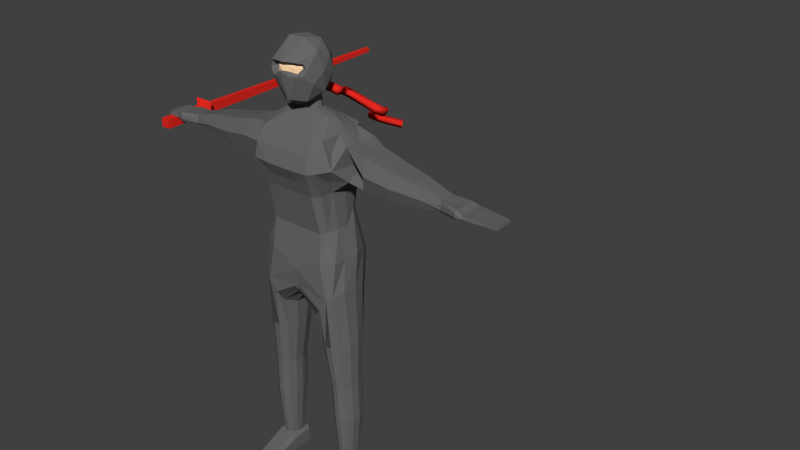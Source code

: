 # Source: Ninja.blend  (saved by Blender 2.73.0; exported with 4.5.12 LTS)
import bpy
from mathutils import Matrix  # noqa: F401  (used for matrix-valued properties, if any)

bpy.ops.wm.read_factory_settings(use_empty=True)
scene = bpy.context.scene
scene.name = 'Scene'

# ---- collections
col_collection_1 = bpy.data.collections.new('Collection 1'); scene.collection.children.link(col_collection_1)

# ---- materials (node trees are filled in below, after node groups)
mat_black = bpy.data.materials.new('Black')
mat_black.alpha_threshold = 0.0
mat_black.use_transparent_shadow = False
mat_black.diffuse_color = (0.1376, 0.1376, 0.1376, 1.0)
mat_black.roughness = 0.5
mat_skin = bpy.data.materials.new('Skin')
mat_skin.alpha_threshold = 0.0
mat_skin.use_transparent_shadow = False
mat_skin.diffuse_color = (1.0, 0.6829, 0.4074, 1.0)
mat_skin.roughness = 0.5
mat_tier = bpy.data.materials.new('Tier')
mat_tier.alpha_threshold = 0.0
mat_tier.use_transparent_shadow = False
mat_tier.diffuse_color = (0.8, 0.02366, 0.01574, 1.0)
mat_tier.roughness = 0.5

# ---- material node trees

# ---- world
world_world = bpy.data.worlds.new('World'); scene.world = world_world
world_world.color = (0.05088, 0.05088, 0.05088)
world_world.use_sun_shadow = False
world_world.sun_shadow_jitter_overblur = 0.0
world_world.cycles.sampling_method = 'MANUAL'
world_world.cycles.sample_map_resolution = 256

# ---- meshes
me_cylinder_001 = bpy.data.meshes.new('Cylinder.001')
me_cylinder_001.from_pydata([(-0.6585, 2.623, 4.334), (-0.6675, 2.656, 4.389), (-0.6602, 2.67, 4.452), (-0.6512, 2.637, 4.397), (0.005294, 0.06365, 5.791), (-0.02198, 0.05775, 5.85), (-0.0273, 0.06573, 5.914), (-2.021e-05, 0.07164, 5.856), (0.005294, 0.06365, 5.791), (-0.02198, 0.05775, 5.85), (-0.0273, 0.06573, 5.914), (-2.021e-05, 0.07164, 5.856), (-0.07399, 0.2471, 5.761), (-0.1052, 0.255, 5.818), (-0.111, 0.2646, 5.882), (-0.07976, 0.2567, 5.825), (-0.04904, 0.3149, 5.752), (-0.0685, 0.3476, 5.805), (-0.07204, 0.3619, 5.868), (-0.05258, 0.3292, 5.815), (0.02872, 0.3234, 5.75), (0.03013, 0.3639, 5.8), (0.03319, 0.3806, 5.863), (0.03178, 0.3401, 5.812), (0.1134, 0.3169, 5.743), (0.1193, 0.3579, 5.793), (0.1325, 0.3758, 5.855), (0.1265, 0.3348, 5.804), (0.1535, 0.3331, 5.725), (0.1545, 0.3702, 5.778), (0.1802, 0.3978, 5.831), (0.1793, 0.3606, 5.778), (0.1098, 0.4251, 5.676), (0.1117, 0.4547, 5.733), (0.1361, 0.493, 5.78), (0.1341, 0.4634, 5.722), (-0.08074, 0.6476, 5.58), (-0.07775, 0.6757, 5.639), (-0.0541, 0.7149, 5.685), (-0.05709, 0.6869, 5.626), (-0.2461, 0.868, 5.481), (-0.2453, 0.9004, 5.538), (-0.219, 0.9343, 5.587), (-0.2198, 0.9018, 5.53), (-0.2199, 0.9606, 5.417), (-0.2156, 1.002, 5.467), (-0.1934, 1.025, 5.524), (-0.1977, 0.9837, 5.474), (-0.07654, 0.9696, 5.378), (-0.06526, 1.013, 5.425), (-0.05156, 1.034, 5.485), (-0.06284, 0.9902, 5.438), (0.1019, 0.9529, 5.347), (0.1126, 0.9965, 5.394), (0.1263, 1.017, 5.454), (0.1155, 0.9736, 5.407), (0.2437, 0.965, 5.308), (0.2472, 1.006, 5.358), (0.2678, 1.029, 5.415), (0.2643, 0.9876, 5.365), (0.2829, 1.056, 5.245), (0.2819, 1.089, 5.301), (0.3068, 1.12, 5.352), (0.3079, 1.088, 5.296), (0.1501, 1.286, 5.138), (0.1508, 1.314, 5.197), (0.1729, 1.353, 5.244), (0.1723, 1.325, 5.185), (-0.1148, 1.561, 5.008), (-0.1157, 1.59, 5.066), (-0.0981, 1.634, 5.11), (-0.09727, 1.604, 5.053), (-0.3957, 1.767, 4.885), (-0.3993, 1.799, 4.941), (-0.3862, 1.846, 4.984), (-0.3826, 1.815, 4.927), (-0.655, 1.93, 4.767), (-0.6609, 1.963, 4.823), (-0.6497, 2.012, 4.865), (-0.6438, 1.978, 4.809), (-0.8543, 2.073, 4.654), (-0.8618, 2.107, 4.708), (-0.8482, 2.154, 4.752), (-0.8408, 2.119, 4.697), (-0.9524, 2.223, 4.542), (-0.9601, 2.258, 4.596), (-0.9415, 2.295, 4.646), (-0.9338, 2.26, 4.592), (-0.8993, 2.402, 4.433), (-0.9072, 2.437, 4.488), (-0.8921, 2.459, 4.547), (-0.8842, 2.424, 4.492), (-0.6585, 2.623, 4.334), (-0.6675, 2.656, 4.389), (-0.6602, 2.67, 4.452), (-0.6512, 2.637, 4.397), (0.4549, -0.7021, 0.002073), (0.4549, -0.7635, 0.06457), (0.3923, -0.701, 0.06464), (0.3923, -0.1885, 0.06568), (0.3923, -0.06333, 0.06448), (0.4549, -0.0645, 0.001926), (0.4549, -0.1896, 0.003107), (0.655, -0.0645, 0.001926), (0.7176, -0.06333, 0.06448), (0.7176, -0.1885, 0.06568), (0.655, -0.1896, 0.003107), (0.7176, -0.701, 0.06464), (0.655, -0.7635, 0.06457), (0.655, -0.7021, 0.002073), (0.3923, -0.7008, 0.07463), (0.4549, -0.7008, 0.1382), (0.3923, -0.185, 0.2533), (0.4275, -0.1826, 0.3173), (-0.3078, 0.5414, 3.508), (0.3923, -0.0596, 0.2646), (0.7176, -0.0596, 0.2646), (0.6684, -0.02196, 0.3144), (0.7176, -0.185, 0.2533), (0.7176, -0.7008, 0.07463), (0.655, -0.7008, 0.1382), (0.4549, 0.1136, -0.001623), (0.3923, 0.1148, 0.06094), (0.4549, 0.1773, 0.05969), (0.655, 0.1773, 0.05969), (0.7176, 0.1148, 0.06094), (0.655, 0.1136, -0.001623), (0.4549, 0.1811, 0.2598), (0.3923, 0.1185, 0.261), (0.655, 0.1811, 0.2598), (0.7176, 0.1185, 0.261), (-0.5287, -0.1826, 0.3173), (-0.3969, 0.1185, 0.261), (-0.4595, 0.1811, 0.2598), (-0.7222, 0.1185, 0.261), (-0.6596, 0.1811, 0.2598), (-0.4595, 0.1136, -0.001623), (-0.3969, 0.1148, 0.06094), (-0.4595, 0.1773, 0.05969), (-0.6596, 0.1773, 0.05969), (-0.7222, 0.1148, 0.06094), (-0.6596, 0.1136, -0.001623), (-0.4595, -0.7635, 0.06457), (-0.4595, -0.7008, 0.1382), (-0.3969, -0.7008, 0.07463), (-0.3969, -0.185, 0.2533), (-0.3969, -0.0596, 0.2646), (-0.7222, -0.0596, 0.2646), (-0.7222, -0.185, 0.2533), (-0.6596, -0.7008, 0.1382), (-0.6596, -0.7635, 0.06457), (-0.7222, -0.7008, 0.07463), (-0.4595, -0.7021, 0.002073), (-2.58, -0.2614, 4.858), (-2.721, -0.2614, 4.858), (-2.721, -0.2614, 4.723), (-2.58, -0.2614, 4.723), (-2.58, 0.4128, 4.858), (-2.721, 0.4128, 4.858), (-2.721, 0.4128, 4.723), (-2.58, 0.4128, 4.723), (-2.496, 0.4749, 4.943), (-2.805, 0.4749, 4.943), (-2.805, 0.4749, 4.639), (-2.496, 0.4749, 4.639), (-2.65, 0.4749, 4.943), (-2.805, 0.4749, 4.791), (-2.65, 0.4749, 4.639), (-2.496, 0.4749, 4.791), (-2.727, 0.4749, 4.943), (-2.805, 0.4749, 4.715), (-2.573, 0.4749, 4.639), (-2.496, 0.4749, 4.867), (-2.573, 0.4749, 4.943), (-2.805, 0.4749, 4.867), (-2.727, 0.4749, 4.639), (-2.496, 0.4749, 4.715), (-2.65, 0.4749, 4.867), (-2.65, 0.4749, 4.715), (-2.619, 0.4749, 4.791), (-2.685, 0.4749, 4.791), (-2.685, 0.4749, 4.715), (-2.619, 0.4749, 4.715), (-2.619, 0.4749, 4.867), (-2.685, 0.4749, 4.867), (-2.65, 4.115, 4.791), (-2.65, 4.115, 4.825), (-2.65, 4.115, 4.756), (-2.615, 4.115, 4.791), (-2.685, 4.115, 4.791), (-2.685, 4.115, 4.756), (-2.615, 4.115, 4.756), (-2.615, 4.115, 4.825), (-2.685, 4.115, 4.825), (0.003671, -0.1914, 5.707), (0.293, -0.2031, 6.042), (-0.00316, -0.4814, 6.225), (-0.3023, -0.2749, 5.976), (-0.1911, 0.1311, 5.883), (0.1769, 0.1755, 5.895), (0.1658, -0.3748, 6.331), (-0.2021, -0.4192, 6.326), (-0.3183, 0.04046, 6.331), (-0.02213, 0.3188, 6.28), (0.2771, 0.1123, 6.35), (-0.02896, 0.02881, 6.597), (0.00252, -0.3812, 5.826), (0.1766, -0.2176, 5.796), (0.1726, -0.3881, 6.154), (0.2784, -0.001939, 5.907), (0.1083, 0.004906, 5.737), (-0.1733, -0.2598, 5.785), (-0.1774, -0.4303, 6.129), (-0.1079, -0.02118, 5.73), (-0.2878, -0.07023, 5.888), (-0.006145, 0.1945, 5.84), (0.31, -0.0391, 6.175), (0.269, 0.1834, 6.115), (0.09782, -0.3528, 6.259), (0.2542, -0.2843, 6.218), (-0.2555, -0.3865, 6.211), (-0.1185, -0.3789, 6.252), (-0.2972, 0.1151, 6.097), (-0.3353, -0.1235, 6.152), (0.09317, 0.2677, 6.074), (-0.1231, 0.2416, 6.067), (0.2625, -0.09239, 6.438), (-0.01915, -0.4382, 6.332), (-0.3037, -0.1607, 6.419), (-0.1979, 0.2254, 6.33), (0.1521, 0.2677, 6.342), (0.08265, -0.1414, 6.596), (0.148, 0.0972, 6.541), (-0.1336, -0.1675, 6.589), (-0.2019, 0.05499, 6.53), (-0.02781, 0.2186, 6.5), (0.08471, -0.4347, 6.157), (0.04733, -0.3728, 6.199), (0.2188, -0.2857, 6.304), (-0.1603, -0.3142, 6.296), (-0.1106, -0.4287, 6.33), (-0.09026, -0.4559, 6.151), (0.1318, -0.279, 6.306), (-0.2359, -0.3776, 6.303), (-0.06081, -0.3859, 6.195), (0.07333, -0.4065, 6.336), (-0.0688, -0.3237, 6.323), (-0.01032, -0.3658, 6.256), (0.03934, -0.3107, 6.327), (-0.2064, -0.3182, 6.232), (-0.2358, -0.3882, 6.144), (-0.1479, -0.3603, 6.165), (0.1849, -0.271, 6.244), (0.1352, -0.3261, 6.174), (0.2222, -0.3329, 6.159), (-0.4458, 0.1472, 0.3162), (0.5338, 0.07734, 4.067), (0.5001, 0.2353, 4.248), (0.5224, -0.09038, 4.064), (0.429, 0.3473, 4.226), (0.3684, 0.3878, 4.176), (0.4684, -0.2294, 4.047), (0.4061, -0.3079, 4.045), (0.5079, 0.08464, 4.607), (0.4601, 0.2955, 4.606), (0.4917, -0.1393, 4.606), (0.4123, 0.4451, 4.603), (0.3263, 0.4991, 4.597), (0.4683, -0.3249, 4.604), (0.3799, -0.4297, 4.604), (0.4544, -0.5732, 4.988), (0.5306, -0.5181, 4.998), (0.3902, 0.5095, 4.991), (0.506, 0.4328, 4.997), (0.6547, -0.3214, 5.006), (0.6268, 0.4148, 4.999), (0.4243, -0.4297, 5.398), (0.5127, -0.3249, 5.398), (0.3707, 0.4991, 5.391), (0.4513, 0.4373, 5.397), (0.5361, -0.1393, 5.4), (0.4874, 0.3639, 5.385), (0.5524, 0.08464, 5.401), (0.2061, -0.1401, 5.576), (0.2945, -0.09783, 5.576), (0.1525, 0.2344, 5.569), (0.2385, 0.2126, 5.574), (0.3712, -0.023, 5.578), (0.3396, 0.1523, 5.577), (0.3875, 0.06727, 5.578), (0.07958, -0.07205, 5.633), (0.03302, 0.1862, 5.632), (0.1434, -0.009795, 5.634), (0.1171, 0.136, 5.634), (0.1569, 0.0653, 5.635), (0.07463, -0.03247, 5.831), (0.04252, 0.1457, 5.83), (0.1186, 0.01047, 5.832), (0.1005, 0.1111, 5.832), (0.128, 0.06227, 5.832), (0.4998, -0.02731, 4.607), (0.484, 0.1901, 4.606), (0.6999, 0.03252, 4.804), (0.5486, -0.2224, 4.803), (0.7289, 0.2833, 4.994), (0.6882, 0.3382, 4.802), (0.5442, -0.02731, 5.401), (0.5284, 0.1901, 5.4), (0.7171, 0.03252, 5.283), (0.7758, 0.3765, 5.297), (0.5708, -0.2224, 5.2), (0.7072, -0.09493, 5.283), (0.6981, 0.1526, 5.282), (0.7322, -0.09493, 4.803), (0.681, 0.1526, 4.803), (2.451, 0.2402, 4.842), (2.45, 0.02977, 4.82), (2.447, 0.02977, 4.953), (2.449, 0.2329, 4.952), (2.449, 0.1498, 4.819), (1.016, 0.1606, 5.235), (1.407, 0.1515, 5.148), (1.799, 0.136, 5.081), (2.167, 0.1882, 4.977), (1.784, 0.2309, 5.081), (1.388, 0.2715, 5.148), (0.9947, 0.2962, 5.235), (2.17, -0.05801, 4.856), (1.835, -0.1132, 4.923), (1.453, -0.1636, 4.949), (1.067, -0.1952, 5.01), (2.168, -0.03406, 4.817), (1.788, -0.05975, 4.767), (1.394, -0.09603, 4.752), (1.001, -0.1189, 4.787), (2.169, 0.04303, 4.817), (1.796, 0.04106, 4.768), (1.404, 0.03142, 4.752), (1.012, 0.02505, 4.788), (0.9696, 0.2962, 4.786), (1.366, 0.2715, 4.751), (1.766, 0.2309, 4.767), (2.163, 0.1882, 4.817), (2.166, 0.1156, 4.817), (1.781, 0.136, 4.767), (1.385, 0.1515, 4.751), (0.9909, 0.1606, 4.787), (1.037, 0.02505, 5.236), (1.426, 0.03142, 5.149), (1.814, 0.04106, 5.082), (2.173, 0.04303, 4.978), (1.026, -0.1189, 5.236), (1.416, -0.09603, 5.149), (1.806, -0.05975, 5.081), (2.171, -0.03406, 4.978), (2.174, 0.1744, 4.856), (1.822, 0.2128, 4.922), (1.436, 0.2486, 4.948), (1.049, 0.3242, 5.009), (0.1899, -0.4297, 4.604), (0.4228, -0.4984, 4.795), (0.2329, -0.5943, 4.987), (0.2122, -0.4297, 5.398), (0.4451, -0.5272, 5.214), (0.2225, -0.527, 5.214), (0.2114, -0.4985, 4.795), (3.009, 0.212, 4.858), (3.013, 0.0041, 4.858), (3.011, -0.06897, 4.858), (3.011, 0.1085, 4.858), (3.007, 0.01319, 4.908), (3.001, 0.1931, 4.908), (3.005, -0.06996, 4.908), (3.004, 0.1072, 4.908), (2.45, -0.1116, 4.829), (2.445, -0.09507, 4.966), (2.449, -0.1349, 4.879), (2.174, -0.05451, 4.917), (2.447, -0.1331, 4.921), (2.851, 0.2123, 4.909), (2.696, 0.2315, 4.914), (2.539, 0.2507, 4.913), (2.535, 0.01729, 4.862), (2.692, 0.01289, 4.854), (2.85, 0.008497, 4.857), (2.538, -0.101, 4.864), (2.695, -0.0903, 4.856), (2.851, -0.07964, 4.858), (2.534, 0.1395, 4.862), (2.691, 0.1292, 4.854), (2.85, 0.1189, 4.857), (2.541, 0.01956, 4.913), (2.698, 0.01744, 4.914), (2.852, 0.01531, 4.91), (2.54, -0.09075, 4.913), (2.698, -0.08382, 4.914), (2.852, -0.07689, 4.91), (2.85, 0.2282, 4.86), (2.692, 0.2445, 4.858), (2.535, 0.2608, 4.866), (2.533, 0.1394, 4.915), (2.689, 0.1286, 4.916), (2.849, 0.1179, 4.911), (2.448, 0.1459, 4.952), (2.17, 0.1154, 4.978), (2.538, -0.09007, 4.89), (2.538, -0.09669, 4.876), (-0.6416, -0.151, 0.353), (-0.47, -0.151, 0.353), (-0.439, -0.07838, 0.353), (3.01, 0.008643, 4.883), (3.012, 0.05633, 4.858), (3.007, 0.1079, 4.883), (3.005, 0.06024, 4.908), (3.009, 0.05825, 4.883), (2.537, 0.07809, 4.914), (2.693, 0.07361, 4.915), (2.851, 0.06647, 4.91), (2.447, 0.08283, 4.953), (2.535, 0.07854, 4.862), (2.691, 0.07049, 4.854), (2.85, 0.06406, 4.857), (2.541, -0.03154, 4.913), (3.006, -0.0301, 4.908), (2.852, -0.02985, 4.91), (2.698, -0.03105, 4.914), (2.692, 0.1739, 4.915), (3.002, 0.1548, 4.908), (2.535, 0.1835, 4.914), (2.85, 0.1653, 4.91), (3.01, 0.159, 4.858), (3.012, -0.03083, 4.858), (2.85, 0.165, 4.858), (2.691, 0.1734, 4.856), (2.535, 0.1892, 4.864), (2.693, -0.03106, 4.855), (2.851, -0.03415, 4.858), (2.536, -0.03795, 4.863), (-0.3969, -0.701, 0.06464), (-0.4595, -0.1896, 0.003107), (-0.3969, -0.1885, 0.06568), (-0.3969, -0.06333, 0.06448), (-0.4595, -0.0645, 0.001926), (-0.6596, -0.1896, 0.003107), (-0.6596, -0.0645, 0.001926), (-0.7222, -0.06333, 0.06448), (-0.7222, -0.1885, 0.06568), (-0.7222, -0.701, 0.06464), (-0.6596, -0.7021, 0.002073), (-0.6489, 0.1379, 3.657), (-0.4241, -0.3629, 3.638), (0.0, 0.5414, 3.499), (-0.5338, 0.07734, 4.067), (-0.5001, 0.2353, 4.248), (-0.5224, -0.09038, 4.064), (-0.429, 0.3473, 4.226), (-0.3684, 0.3878, 4.176), (0.0, -0.3079, 4.035), (-0.4684, -0.2294, 4.047), (-0.4061, -0.3079, 4.045), (0.0, 0.3878, 4.165), (-0.5079, 0.08464, 4.607), (-0.4601, 0.2955, 4.606), (-0.4917, -0.1393, 4.606), (-0.4123, 0.4451, 4.603), (-0.3263, 0.4991, 4.597), (0.0, -0.4297, 4.603), (-0.4683, -0.3249, 4.604), (-0.3799, -0.4297, 4.604), (0.0, 0.4991, 4.596), (0.0, 0.5095, 4.99), (-0.4576, -0.57, 4.988), (-0.5289, -0.5001, 4.998), (0.0, -0.5942, 4.987), (-0.3902, 0.5095, 4.991), (-0.506, 0.4328, 4.997), (-0.6352, -0.2921, 5.006), (-0.6268, 0.4148, 4.999), (0.0, 0.4991, 5.39), (-0.4243, -0.4297, 5.398), (-0.5127, -0.3249, 5.398), (0.0, -0.4297, 5.397), (-0.3707, 0.4991, 5.391), (-0.4513, 0.4373, 5.397), (-0.5361, -0.1393, 5.4), (-0.4874, 0.3639, 5.385), (-0.5524, 0.08464, 5.401), (0.0, 0.2344, 5.567), (-0.2061, -0.1401, 5.576), (-0.2945, -0.09783, 5.576), (0.0, -0.1401, 5.574), (-0.1525, 0.2344, 5.569), (-0.2385, 0.2126, 5.574), (-0.3712, -0.023, 5.578), (-0.3396, 0.1523, 5.577), (-0.3875, 0.06727, 5.578), (0.0, 0.2043, 5.626), (0.0, -0.1072, 5.633), (-0.07958, -0.07205, 5.633), (0.0, -0.1072, 5.632), (0.0, 0.2043, 5.627), (-0.03302, 0.1862, 5.632), (-0.1434, -0.009795, 5.634), (-0.1171, 0.136, 5.634), (-0.1569, 0.0653, 5.635), (0.0, 0.1581, 5.826), (0.0, -0.05672, 5.831), (-0.07463, -0.03247, 5.831), (0.0, -0.05672, 5.83), (0.0, 0.1581, 5.827), (-0.04252, 0.1457, 5.83), (-0.1186, 0.01047, 5.832), (-0.1005, 0.1111, 5.832), (-0.128, 0.06227, 5.832), (-0.4998, -0.02731, 4.607), (-0.484, 0.1901, 4.606), (-0.6999, 0.03252, 4.804), (-0.5486, -0.2224, 4.803), (-0.7435, -0.1978, 4.994), (-0.6882, 0.3382, 4.802), (-0.5442, -0.02731, 5.401), (-0.5284, 0.1901, 5.4), (-0.7171, 0.03252, 5.283), (-0.7758, 0.3765, 5.297), (-0.5708, -0.2224, 5.2), (-0.7072, -0.09493, 5.283), (-0.6981, 0.1526, 5.282), (-0.7322, -0.09493, 4.803), (-0.681, 0.1526, 4.803), (-2.451, 0.2402, 4.842), (-2.45, 0.02977, 4.82), (-2.447, 0.02977, 4.953), (-2.449, 0.2329, 4.952), (-2.449, 0.1498, 4.819), (-1.016, 0.1606, 5.235), (-1.407, 0.1515, 5.148), (-1.799, 0.136, 5.081), (-2.167, 0.1882, 4.977), (-1.784, 0.2309, 5.081), (-1.388, 0.2715, 5.148), (-0.9947, 0.2962, 5.235), (-2.17, -0.05801, 4.856), (-1.835, -0.1132, 4.923), (-1.453, -0.1636, 4.949), (-1.067, -0.1952, 5.01), (-2.168, -0.03406, 4.817), (-1.788, -0.05975, 4.767), (-1.394, -0.09603, 4.752), (-1.001, -0.1189, 4.787), (-2.169, 0.04303, 4.817), (-1.796, 0.04106, 4.768), (-1.404, 0.03142, 4.752), (-1.012, 0.02505, 4.788), (-0.9696, 0.2962, 4.786), (-1.366, 0.2715, 4.751), (-1.766, 0.2309, 4.767), (-2.163, 0.1882, 4.817), (-2.166, 0.1156, 4.817), (-1.781, 0.136, 4.767), (-1.385, 0.1515, 4.751), (-0.9909, 0.1606, 4.787), (-1.037, 0.02505, 5.236), (-1.426, 0.03142, 5.149), (-1.814, 0.04106, 5.082), (-2.173, 0.04303, 4.978), (-1.026, -0.1189, 5.236), (-1.416, -0.09603, 5.149), (-1.806, -0.05975, 5.081), (-2.171, -0.03406, 4.978), (-2.174, 0.1744, 4.856), (-1.822, 0.2128, 4.922), (-1.436, 0.2486, 4.948), (-1.049, 0.3242, 5.009), (-0.1899, -0.4297, 4.604), (-0.4228, -0.4984, 4.795), (-0.2329, -0.5943, 4.987), (0.0, -0.4986, 4.794), (-0.2122, -0.4297, 5.398), (0.0, -0.5268, 5.213), (-0.4451, -0.5272, 5.214), (-0.2225, -0.527, 5.214), (-0.2114, -0.4985, 4.795), (-2.731, 0.212, 4.737), (-2.732, 0.0041, 4.733), (-2.732, -0.06897, 4.735), (-2.732, 0.1085, 4.735), (-2.782, 0.01319, 4.741), (-2.781, 0.1931, 4.747), (-2.782, -0.06996, 4.743), (-2.782, 0.1072, 4.744), (-2.45, -0.1116, 4.829), (-2.445, -0.09507, 4.966), (-2.449, -0.1349, 4.879), (-2.174, -0.05451, 4.917), (-2.447, -0.1331, 4.921), (-2.776, 0.2123, 4.897), (-2.696, 0.2315, 4.914), (-2.539, 0.2507, 4.913), (-2.535, 0.01729, 4.862), (-2.692, 0.01289, 4.854), (-2.724, 0.008497, 4.857), (-2.538, -0.101, 4.864), (-2.695, -0.0903, 4.856), (-2.725, -0.07964, 4.856), (-2.534, 0.1395, 4.862), (-2.691, 0.1292, 4.854), (-2.723, 0.1189, 4.858), (-2.541, 0.01956, 4.913), (-2.698, 0.01744, 4.914), (-2.776, 0.01531, 4.896), (-2.54, -0.09075, 4.913), (-2.698, -0.08382, 4.914), (-2.776, -0.07689, 4.896), (-2.726, 0.2282, 4.857), (-2.692, 0.2445, 4.858), (-2.535, 0.2608, 4.866), (-2.533, 0.1394, 4.915), (-2.689, 0.1286, 4.916), (-2.777, 0.1179, 4.899), (-2.448, 0.1459, 4.952), (-2.17, 0.1154, 4.978), (-2.538, -0.09007, 4.89), (-2.538, -0.09669, 4.876), (-0.4308, 0.009232, 0.353), (-0.4472, 0.09175, 0.353), (-2.757, 0.008643, 4.737), (-2.732, 0.05633, 4.734), (-2.757, 0.1079, 4.74), (-2.782, 0.06024, 4.743), (-2.537, 0.07809, 4.914), (-2.693, 0.07361, 4.915), (-2.777, 0.06647, 4.898), (-2.447, 0.08283, 4.953), (-2.535, 0.07854, 4.862), (-2.691, 0.07049, 4.854), (-2.723, 0.06406, 4.857), (-2.541, -0.03154, 4.913), (-2.782, -0.0301, 4.742), (-2.776, -0.02985, 4.896), (-2.698, -0.03105, 4.914), (-2.692, 0.1739, 4.915), (-2.782, 0.1548, 4.746), (-2.535, 0.1835, 4.914), (-2.776, 0.1653, 4.898), (-2.732, 0.159, 4.736), (-2.732, -0.03083, 4.734), (-2.725, 0.165, 4.858), (-2.691, 0.1734, 4.856), (-2.535, 0.1892, 4.864), (-2.693, -0.03106, 4.855), (-2.724, -0.03415, 4.857), (-2.536, -0.03795, 4.863), (0.5941, -0.0645, 0.001926), (0.5413, -0.1896, 0.003107), (0.5413, -0.0645, 0.001926), (0.5413, -0.7008, 0.1382), (0.5413, -0.7021, 0.002073), (0.5413, -0.7635, 0.06457), (0.5413, 0.1811, 0.2598), (0.5413, 0.1136, -0.001623), (0.5413, 0.1773, 0.05969), (0.5941, -0.7021, 0.002073), (0.5941, 0.1773, 0.05969), (0.5941, -0.1896, 0.003107), (0.5941, -0.7008, 0.1382), (0.5941, -0.7635, 0.06457), (0.5941, 0.1808, 0.2598), (0.5941, 0.1136, -0.001623), (-0.5204, -0.0645, 0.001926), (-0.5732, -0.1896, 0.003107), (-0.5732, -0.0645, 0.001926), (-0.5732, -0.7008, 0.1382), (0.6687, 0.1472, 0.3162), (-0.5732, -0.7021, 0.002073), (-0.5732, -0.7635, 0.06457), (0.449, 0.1782, 0.3236), (-0.5732, 0.1811, 0.2598), (-0.5732, 0.1136, -0.001623), (-0.5732, 0.1773, 0.05969), (-0.5204, -0.7635, 0.06457), (-0.5204, -0.7021, 0.002073), (-0.5204, 0.1773, 0.05969), (-0.5204, -0.1896, 0.003107), (-0.5204, -0.7008, 0.1382), (-0.5204, 0.1808, 0.2598), (-0.5204, 0.1136, -0.001623), (-0.402, -0.3748, 2.901), (-0.5055, 0.1347, 0.3277), (-0.5647, 0.1587, 0.353), (0.0, -0.3629, 3.629), (0.0, -0.4277, 3.168), (-0.402, -0.3704, 2.901), (-0.7062, 0.1277, 1.098), (-0.7388, 0.01687, 1.098), (-0.7277, -0.1008, 1.098), (-0.477, 0.2064, 1.098), (0.6489, 0.1379, 3.657), (0.5858, -0.1826, 0.3173), (0.5258, -0.1826, 0.3173), (0.402, -0.3704, 2.901), (0.5685, 0.3432, 3.648), (0.402, -0.3748, 2.901), (0.6216, -0.08014, 3.654), (0.6157, -0.2609, 3.64), (-0.6655, 0.1782, 0.3236), (-0.6802, -0.001125, 0.3271), (-0.6157, -0.2609, 3.64), (0.639, 0.2064, 1.094), (0.655, -0.1826, 0.3173), (0.7207, 0.01816, 1.644), (0.7098, -0.1046, 1.644), (-0.687, -0.1826, 0.3173), (0.5439, 0.1833, 0.3204), (0.6583, -0.2065, 1.644), (0.5782, -0.2639, 1.644), (0.4252, -0.2065, 1.644), (0.3883, -0.1008, 1.094), (-0.5887, -0.1826, 0.3173), (0.3737, -0.1046, 1.644), (0.3772, 0.01687, 1.094), (0.3628, 0.01816, 1.644), (0.4098, 0.1277, 1.094), (-0.5685, 0.3432, 3.648), (0.4627, 0.2159, 1.644), (-0.5706, 0.1833, 0.3204), (0.609, 0.1347, 0.3277), (0.4241, -0.3629, 3.638), (0.3078, 0.5414, 3.508), (0.4944, 0.4888, 3.551), (-0.4461, -0.02196, 0.3144), (-0.4595, -0.1826, 0.3173), (0.4343, -0.001125, 0.3271), (-0.4944, 0.4888, 3.551), (0.5499, 0.1587, 0.353), (0.6673, 0.09175, 0.353), (0.6837, 0.009232, 0.353), (0.6755, -0.07838, 0.353), (0.6445, -0.151, 0.353), (0.473, -0.151, 0.353), (0.4239, -0.07838, 0.353), (0.424, 0.009232, 0.353), (0.4437, 0.08427, 0.353), (0.5013, 0.1503, 0.353), (0.6924, 0.1709, 2.33), (0.7349, 0.02602, 2.33), (0.2552, 0.02602, 2.33), (0.648, 0.2296, 3.17), (0.6759, -0.1644, 3.198), (0.5591, 0.3652, 3.079), (0.4614, 0.4141, 2.962), (0.5352, -0.3755, 3.081), (0.257, 0.2296, 2.753), (0.5329, 0.2455, 1.644), (0.6208, 0.2159, 1.644), (0.7077, 0.1277, 1.094), (0.7402, 0.01687, 1.094), (0.7292, -0.1008, 1.094), (0.5217, -0.2535, 1.094), (0.4404, -0.1984, 1.094), (0.4785, 0.2064, 1.094), (0.5039, 0.3107, 2.33), (0.6026, 0.2736, 2.33), (0.5461, -0.3273, 2.33), (0.3377, -0.2553, 2.33), (0.2696, -0.1278, 2.33), (0.2977, 0.1709, 2.33), (0.6902, 0.03849, 3.213), (0.2967, -0.3327, 2.794), (0.6083, -0.3327, 3.129), (0.2148, 0.03849, 2.71), (0.2292, -0.1644, 2.725), (0.5499, 0.2347, 1.094), (0.6886, 0.1338, 1.644), (0.677, -0.1984, 1.094), (0.5958, -0.2535, 1.094), (0.5053, -0.2639, 1.644), (0.3949, 0.1338, 1.644), (0.7205, -0.1278, 2.33), (0.6523, -0.2553, 2.33), (0.4439, -0.3273, 2.33), (0.3875, 0.2736, 2.33), (0.346, 0.3652, 2.844), (-0.5782, -0.2639, 1.644), (-0.4252, -0.2065, 1.644), (-0.3737, -0.1046, 1.644), (-0.3758, 0.01687, 1.098), (-0.4083, 0.1277, 1.098), (-0.3949, 0.1338, 1.644), (-0.4627, 0.2159, 1.644), (-0.5039, 0.3107, 2.33), (-0.6924, 0.1709, 2.33), (-0.7349, 0.02602, 2.33), (-0.4439, -0.3273, 2.33), (-0.3377, -0.2553, 2.33), (-0.3875, 0.2736, 2.33), (-0.648, 0.2296, 3.17), (0.0, 0.03849, 2.977), (-0.2148, 0.03849, 2.71), (-0.346, 0.3652, 2.844), (0.0, -0.3327, 3.061), (-0.7207, 0.01816, 1.644), (-0.7098, -0.1046, 1.644), (-0.6756, -0.1984, 1.098), (-0.6583, -0.2065, 1.644), (-0.5943, -0.2535, 1.098), (-0.5202, -0.2535, 1.098), (-0.5053, -0.2639, 1.644), (-0.3628, 0.01816, 1.644), (-0.6026, 0.2736, 2.33), (-0.7205, -0.1278, 2.33), (-0.6759, -0.1644, 3.198), (-0.2967, -0.3327, 2.794), (-0.5591, 0.3652, 3.079), (-0.6083, -0.3327, 3.129), (0.0, 0.2296, 3.02), (-0.5352, -0.3755, 3.081), (0.0, 0.4141, 3.229), (0.0, -0.1644, 2.992), (-0.6216, -0.08014, 3.654), (-0.5573, 0.2347, 1.098), (-0.5329, 0.2455, 1.644), (-0.6375, 0.2064, 1.098), (-0.6208, 0.2159, 1.644), (-0.6886, 0.1338, 1.644), (-0.439, -0.1984, 1.098), (-0.3868, -0.1008, 1.098), (-0.6523, -0.2553, 2.33), (-0.5461, -0.3273, 2.33), (-0.2696, -0.1278, 2.33), (-0.2552, 0.02602, 2.33), (-0.2977, 0.1709, 2.33), (-0.6902, 0.03849, 3.213), (-0.4614, 0.4141, 2.962), (0.0, -0.392, 3.422), (-0.2292, -0.1644, 2.725), (-0.257, 0.2296, 2.753), (0.0, 0.3652, 3.111), (0.0, -0.3595, 3.168), (-0.6906, -0.07838, 0.353), (-0.6905, 0.009232, 0.353), (-0.6708, 0.08427, 0.353), (-0.6132, 0.1503, 0.353)], [(414, 413), (411, 414)], [(7, 5, 4), (7, 6, 5), (661, 663, 106, 109), (118, 119, 107, 105), (116, 104, 125, 130), (100, 115, 128, 122), (666, 129, 124, 662), (654, 101, 121, 659), (96, 97, 98), (99, 100, 101, 102), (103, 104, 105, 106), (107, 108, 109), (117, 735, 736), (786, 695, 788, 787), (121, 122, 123), (124, 125, 126), (786, 785, 623, 624), (825, 824, 408, 409), (821, 692, 823, 822), (111, 113, 112, 110), (115, 100, 99, 112), (102, 96, 98, 99), (118, 105, 104, 116), (653, 102, 101, 654), (802, 694, 838, 407), (109, 106, 105, 107), (661, 109, 108, 665), (127, 123, 122, 128), (130, 125, 124, 129), (659, 121, 123, 660), (125, 104, 103, 126), (100, 122, 121, 101), (110, 112, 99, 98), (151, 148, 446, 447), (445, 140, 141, 444), (137, 441, 442, 136), (677, 141, 139, 678), (132, 137, 138, 133), (135, 139, 140, 134), (694, 802, 803, 801), (152, 439, 440, 438), (821, 819, 688, 841), (669, 443, 444, 670), (145, 440, 441, 146), (443, 448, 447, 446), (147, 445, 446, 148), (819, 695, 687, 688), (694, 693, 839, 838), (138, 137, 136), (141, 140, 139), (144, 143, 142), (693, 692, 840, 839), (716, 718, 720, 719), (194, 207, 206), (195, 207, 209), (194, 206, 211), (194, 211, 213), (194, 213, 210), (195, 209, 216), (196, 236, 237), (197, 212, 250, 220), (198, 214, 222), (199, 215, 224), (195, 216, 219), (196, 237, 244), (197, 220, 223), (198, 222, 225), (199, 224, 217), (200, 226, 231), (201, 240, 227, 233), (202, 228, 234), (203, 229, 235), (204, 230, 232), (232, 235, 205), (232, 230, 235), (230, 203, 235), (235, 234, 205), (235, 229, 234), (229, 202, 234), (234, 233, 205), (234, 228, 233), (228, 201, 233), (233, 231, 205), (233, 227, 231), (227, 245, 200, 231), (231, 232, 205), (231, 226, 232), (226, 204, 232), (217, 230, 204), (217, 224, 230), (224, 203, 230), (225, 229, 203), (225, 222, 229), (222, 202, 229), (223, 228, 202), (223, 220, 228), (228, 243, 201), (226, 238, 219), (219, 216, 226), (216, 204, 226), (224, 225, 203), (224, 215, 225), (215, 198, 225), (222, 223, 202), (222, 214, 223), (214, 197, 223), (220, 249, 243), (220, 250, 249), (212, 241, 251), (208, 195, 254), (216, 217, 204), (216, 209, 217), (209, 199, 217), (210, 215, 199), (210, 213, 215), (213, 198, 215), (213, 214, 198), (213, 211, 214), (211, 197, 214), (211, 212, 197), (211, 206, 212), (206, 196, 241, 212), (209, 210, 199), (209, 207, 210), (207, 194, 210), (206, 208, 236, 196), (206, 207, 208), (207, 195, 208), (252, 254, 219), (252, 253, 254), (253, 208, 254), (242, 238, 200), (242, 252, 238), (252, 219, 238), (251, 241, 244), (241, 196, 244), (249, 250, 251), (250, 212, 251), (243, 239, 201), (243, 249, 239), (248, 245, 227), (248, 242, 245), (242, 200, 245), (246, 248, 227), (239, 240, 201), (239, 246, 240), (246, 227, 240), (237, 236, 253), (236, 208, 253), (219, 254, 195), (238, 226, 200), (243, 228, 220), (719, 721, 741, 740), (260, 460, 469, 267), (457, 262, 269, 359, 466), (262, 261, 268, 269), (261, 258, 265, 268), (257, 259, 266, 264), (259, 260, 267, 266), (256, 257, 264, 301, 263), (258, 256, 263, 300, 265), (269, 268, 271, 270, 360), (365, 360, 270, 361), (267, 469, 470, 272), (264, 266, 273, 275, 305), (266, 267, 272, 273), (268, 265, 303, 274, 271), (273, 272, 278, 279), (312, 309, 281, 307), (271, 274, 310, 280, 277), (311, 308, 282, 306), (364, 363, 276, 362), (272, 470, 478, 278), (270, 271, 277, 276, 363), (275, 273, 279, 281, 309), (279, 278, 285, 286), (282, 307, 281, 288, 289), (277, 280, 287, 284), (280, 306, 282, 289, 287), (481, 362, 276, 283, 490), (278, 478, 487, 285), (276, 277, 284, 283), (281, 279, 286, 288), (286, 285, 500, 291), (289, 288, 293, 294), (284, 287, 292, 290), (287, 289, 294, 292), (490, 283, 497, 499), (285, 487, 496, 500), (283, 284, 290, 497), (288, 286, 291, 293), (291, 500, 509, 296), (294, 293, 298, 299), (290, 292, 297, 295), (292, 294, 299, 297), (497, 290, 295, 506), (293, 291, 296, 298), (310, 311, 306, 280), (274, 304, 311, 310), (342, 355, 315), (308, 312, 307, 282), (335, 343, 319, 316), (303, 313, 304, 274), (265, 300, 313, 303), (300, 263, 302, 313), (263, 301, 314, 302), (301, 264, 305, 314), (379, 429, 427, 371), (317, 350, 354, 375), (343, 342, 315, 319), (355, 323, 318, 315), (305, 275, 358, 339), (339, 358, 357, 340), (340, 357, 356, 341), (341, 356, 355, 342), (275, 309, 326, 358), (358, 326, 325, 357), (357, 325, 324, 356), (356, 324, 323, 355), (311, 304, 330, 351), (351, 330, 329, 352), (352, 329, 328, 353), (353, 328, 327, 377, 354), (308, 311, 351, 347), (347, 351, 352, 348), (348, 352, 353, 349), (349, 353, 354, 350), (314, 305, 339, 346), (346, 339, 340, 345), (345, 340, 341, 344), (344, 341, 342, 343), (302, 314, 346, 338), (338, 346, 345, 337), (337, 345, 344, 336), (336, 344, 343, 335), (313, 302, 338, 334), (334, 338, 337, 333), (333, 337, 336, 332), (332, 336, 335, 331), (304, 313, 334, 330), (330, 334, 333, 329), (329, 333, 332, 328), (328, 332, 331, 327), (309, 312, 320, 326), (326, 320, 321, 325), (325, 321, 322, 324), (312, 308, 347, 320), (320, 347, 348, 321), (321, 348, 349, 322), (578, 364, 362, 481), (473, 361, 364, 578), (361, 270, 363, 364), (576, 365, 361, 473), (466, 359, 365, 576), (359, 269, 360, 365), (316, 382, 437, 385, 374), (368, 431, 423, 372), (369, 430, 427, 373, 412), (393, 424, 423, 370), (397, 379, 371, 366), (354, 377, 378, 375), (377, 327, 376, 378), (327, 331, 374, 376), (331, 335, 316, 374), (396, 387, 368, 372), (402, 417, 413, 373), (432, 430, 369, 390), (315, 399, 434, 388, 319), (434, 433, 389, 388), (433, 432, 390, 389), (319, 388, 419, 382, 316), (419, 420, 383, 382), (420, 421, 384, 383), (394, 405, 406, 385, 386, 395), (395, 386, 387, 396), (315, 318, 381, 399), (399, 381, 380, 398), (398, 380, 379, 397), (391, 422, 425, 392), (392, 425, 424, 393), (368, 387, 436, 431), (387, 386, 435, 436), (386, 385, 437, 435), (415, 391, 392, 416), (416, 392, 393, 417), (381, 428, 426, 380), (380, 426, 429, 379), (381, 318, 403, 400, 428), (415, 400, 403, 418), (323, 404, 403, 318), (350, 317, 418, 403, 404), (350, 404, 322, 349), (323, 324, 322, 404), (391, 317, 375, 394, 422), (375, 378, 405, 394), (378, 376, 406, 405), (376, 374, 385, 406), (411, 369, 373, 413), (413, 370, 367, 411), (391, 415, 418, 317), (401, 416, 417, 402), (400, 415, 416, 401), (417, 393, 370, 413), (389, 390, 421, 420), (388, 389, 420, 419), (421, 411, 367, 384), (390, 369, 411, 421), (422, 394, 395, 425), (424, 396, 372, 423), (425, 395, 396, 424), (428, 400, 401, 426), (429, 402, 373, 427), (426, 401, 402, 429), (430, 366, 371, 427), (431, 367, 410, 370, 423), (399, 398, 433, 434), (398, 397, 432, 433), (397, 366, 430, 432), (435, 437, 382, 383), (431, 436, 384, 367), (436, 435, 383, 384), (151, 150, 149), (456, 465, 469, 460), (457, 466, 573, 468, 459), (459, 468, 467, 458), (458, 467, 463, 454), (453, 462, 464, 455), (455, 464, 465, 456), (452, 461, 515, 462, 453), (454, 463, 514, 461, 452), (468, 574, 471, 472, 467), (581, 575, 471, 574), (465, 474, 470, 469), (462, 519, 477, 475, 464), (464, 475, 474, 465), (467, 472, 476, 517, 463), (475, 483, 482, 474), (526, 521, 485, 523), (472, 480, 484, 524, 476), (525, 520, 486, 522), (580, 577, 479, 579), (474, 482, 478, 470), (471, 579, 479, 480, 472), (477, 523, 485, 483, 475), (483, 492, 491, 482), (486, 495, 494, 485, 521), (480, 489, 493, 484), (484, 493, 495, 486, 520), (481, 490, 488, 479, 577), (482, 491, 487, 478), (479, 488, 489, 480), (485, 494, 492, 483), (492, 501, 500, 491), (495, 504, 503, 494), (489, 498, 502, 493), (493, 502, 504, 495), (490, 499, 497, 488), (491, 500, 496, 487), (488, 497, 498, 489), (494, 503, 501, 492), (501, 510, 509, 500), (504, 513, 512, 503), (498, 507, 511, 502), (502, 511, 513, 504), (499, 508, 506, 497), (500, 509, 505, 496), (497, 506, 507, 498), (503, 512, 510, 501), (524, 484, 520, 525), (476, 524, 525, 518), (556, 529, 569), (522, 486, 521, 526), (549, 530, 533, 557), (517, 476, 518, 527), (463, 517, 527, 514), (514, 527, 516, 461), (461, 516, 528, 515), (515, 528, 519, 462), (595, 587, 641, 643), (531, 591, 568, 564), (557, 533, 529, 556), (569, 529, 532, 537), (519, 553, 572, 477), (553, 554, 571, 572), (554, 555, 570, 571), (555, 556, 569, 570), (477, 572, 540, 523), (572, 571, 539, 540), (571, 570, 538, 539), (570, 569, 537, 538), (525, 565, 544, 518), (565, 566, 543, 544), (566, 567, 542, 543), (567, 568, 593, 541, 542), (522, 561, 565, 525), (561, 562, 566, 565), (562, 563, 567, 566), (563, 564, 568, 567), (528, 560, 553, 519), (560, 559, 554, 553), (559, 558, 555, 554), (558, 557, 556, 555), (516, 552, 560, 528), (552, 551, 559, 560), (551, 550, 558, 559), (550, 549, 557, 558), (527, 548, 552, 516), (548, 547, 551, 552), (547, 546, 550, 551), (546, 545, 549, 550), (518, 544, 548, 527), (544, 543, 547, 548), (543, 542, 546, 547), (542, 541, 545, 546), (523, 540, 534, 526), (540, 539, 535, 534), (539, 538, 536, 535), (526, 534, 561, 522), (534, 535, 562, 561), (535, 536, 563, 562), (578, 481, 577, 580), (473, 578, 580, 575), (575, 580, 579, 471), (576, 473, 575, 581), (466, 576, 581, 573), (573, 581, 574, 468), (530, 590, 601, 651, 598), (584, 588, 637, 645), (585, 627, 589, 641, 644), (609, 586, 637, 638), (613, 582, 587, 595), (568, 591, 594, 593), (593, 594, 592, 541), (541, 592, 590, 545), (545, 590, 530, 549), (612, 588, 584, 603), (618, 589, 628, 631), (646, 606, 585, 644), (529, 533, 604, 648, 615), (648, 604, 605, 647), (647, 605, 606, 646), (533, 530, 598, 633, 604), (633, 598, 599, 634), (634, 599, 600, 635), (610, 611, 602, 601, 622, 621), (611, 612, 603, 602), (529, 615, 597, 532), (615, 614, 596, 597), (614, 613, 595, 596), (607, 608, 639, 636), (608, 609, 638, 639), (584, 645, 650, 603), (602, 649, 651, 601), (629, 630, 608, 607), (630, 631, 609, 608), (597, 596, 640, 642), (596, 595, 643, 640), (597, 642, 616, 619, 532), (629, 632, 619, 616), (537, 532, 619, 620), (564, 620, 619, 632, 531), (564, 563, 536, 620), (537, 620, 536, 538), (607, 636, 610, 591, 531), (591, 610, 621, 594), (594, 621, 622, 592), (592, 622, 601, 590), (626, 628, 589, 585), (628, 626, 583, 586), (607, 531, 632, 629), (617, 618, 631, 630), (616, 617, 630, 629), (631, 628, 586, 609), (605, 634, 635, 606), (604, 633, 634, 605), (635, 600, 583, 626), (606, 635, 626, 585), (636, 639, 611, 610), (638, 637, 588, 612), (639, 638, 612, 611), (642, 640, 617, 616), (643, 641, 589, 618), (640, 643, 618, 617), (644, 641, 587, 582), (645, 637, 586, 625, 583), (615, 648, 647, 614), (614, 647, 646, 613), (613, 646, 644, 582), (649, 599, 598, 651), (645, 583, 600, 650), (650, 600, 599, 649), (716, 719, 740, 739), (753, 752, 760, 761), (442, 441, 440, 439), (446, 445, 444, 443), (670, 444, 141, 677), (684, 133, 138, 681), (445, 147, 134, 140), (146, 441, 137, 132), (145, 144, 438, 440), (680, 682, 439, 152), (764, 763, 767, 770), (667, 659, 660, 662), (695, 819, 820, 788), (96, 656, 657, 97), (819, 821, 822, 820), (663, 653, 654, 652), (652, 654, 659, 667), (127, 658, 660, 123), (730, 408, 131), (96, 102, 653, 656), (708, 737, 697), (103, 652, 667, 126), (106, 663, 652, 103), (738, 113, 698), (126, 667, 662, 124), (656, 661, 665, 657), (658, 666, 662, 660), (656, 653, 663, 661), (113, 738, 739), (113, 739, 740, 731), (833, 689, 450, 815), (686, 811, 799, 690), (810, 818, 449, 831), (831, 449, 722, 795), (815, 450, 706, 813), (832, 114, 451, 816), (701, 690, 799, 767), (747, 766, 696, 702), (766, 746, 700, 696), (733, 725, 734, 735, 736, 737, 697, 698, 738, 739, 740, 741, 742), (771, 752, 753, 707), (707, 753, 772, 754), (685, 677, 678, 681), (754, 772, 709, 755), (755, 709, 710, 756), (756, 710, 713, 773), (682, 669, 670, 668), (668, 670, 677, 685), (135, 676, 678, 139), (757, 758, 738, 698), (448, 443, 669, 673), (442, 668, 685, 136), (439, 682, 668, 442), (143, 683, 679, 142), (136, 685, 681, 138), (774, 757, 698, 697), (676, 684, 681, 678), (673, 669, 682, 680), (773, 713, 714, 774), (773, 774, 697, 737), (774, 714, 775, 757), (757, 775, 715, 758), (758, 715, 718, 716), (779, 762, 750, 699), (763, 779, 699, 767), (748, 749, 781, 751, 769, 770, 767, 699, 750, 768, 747, 766, 746), (750, 768, 703, 726), (746, 748, 728, 700), (813, 706, 818, 810), (795, 722, 732, 812), (672, 725, 734), (675, 742, 733, 712), (712, 733, 725), (824, 805, 131, 408), (805, 804, 717, 131), (688, 687, 624, 623, 409, 408, 131, 717, 407, 838, 839, 840, 841), (699, 690, 799, 767), (749, 816, 451, 727), (768, 747, 702, 703), (255, 623, 729), (731, 740, 741, 675), (815, 686, 837, 833), (686, 811, 799, 837), (812, 795, 831, 810, 813, 815, 686, 811, 834, 797, 835, 798, 832), (793, 811, 686, 792), (792, 686, 815, 827), (750, 833, 837, 701), (701, 837, 799, 767), (748, 749, 781, 751, 769, 770, 767, 701, 750, 768, 747, 766, 746), (724, 687, 684, 676), (687, 255, 133, 684), (704, 724, 676, 135), (725, 672, 129, 666), (818, 454, 452, 449), (732, 455, 456, 114), (722, 453, 455, 732), (719, 720, 776, 721), (706, 458, 454, 818), (728, 727, 260, 259), (148, 711, 705, 147), (135, 134, 704), (255, 729, 146, 132), (134, 147, 705, 704), (128, 115, 731, 675), (672, 117, 116, 130), (116, 117, 708, 118), (143, 730, 131, 683), (114, 456, 460, 451), (702, 696, 256, 258), (727, 451, 460, 260), (110, 97, 111), (759, 723, 752, 771), (119, 120, 108), (721, 776, 723, 759), (759, 771, 733, 742), (97, 110, 98), (108, 107, 119), (655, 111, 97, 657), (772, 753, 761, 743), (709, 772, 743, 744), (710, 709, 744, 777), (713, 710, 777, 778), (680, 152, 142, 679), (671, 149, 150, 674), (142, 438, 144), (150, 151, 447), (714, 713, 778, 762), (775, 714, 762, 779), (715, 775, 779, 763), (438, 142, 152), (450, 459, 458, 706), (718, 715, 763, 764), (720, 718, 764, 745), (448, 150, 447), (776, 720, 745, 765), (723, 776, 765, 780), (752, 723, 780, 760), (721, 759, 742, 741), (758, 716, 739, 738), (756, 773, 737, 736), (664, 655, 657, 665), (655, 698, 113, 111), (120, 664, 665, 108), (755, 756, 736, 735), (664, 697, 698, 655), (754, 755, 735, 734), (761, 760, 749, 748), (448, 673, 674, 150), (683, 671, 674, 679), (673, 680, 679, 674), (743, 761, 748, 746), (744, 743, 746, 766), (777, 744, 766, 747), (778, 777, 747, 768), (762, 778, 768, 750), (745, 764, 770, 769), (765, 745, 769, 751), (780, 765, 751, 781), (760, 780, 781, 749), (769, 796, 814, 751), (749, 781, 836, 816), (767, 799, 817, 770), (751, 814, 836, 781), (770, 817, 796, 769), (692, 821, 841, 840), (692, 693, 800, 823), (693, 694, 801, 800), (802, 804, 782, 803), (804, 805, 806, 782), (805, 824, 783, 806), (824, 825, 784, 783), (825, 785, 807, 784), (785, 786, 787, 807), (785, 825, 409, 623), (695, 786, 624, 687), (822, 808, 789, 820), (823, 790, 808, 822), (800, 791, 790, 823), (801, 809, 791, 800), (803, 826, 809, 801), (782, 827, 826, 803), (806, 792, 827, 782), (783, 793, 792, 806), (784, 828, 793, 783), (807, 829, 828, 784), (787, 830, 829, 807), (788, 794, 830, 787), (820, 789, 794, 788), (808, 812, 832, 789), (790, 795, 812, 808), (791, 831, 795, 790), (809, 810, 831, 791), (146, 729, 730, 145), (730, 143, 144, 145), (112, 113, 731, 115), (826, 813, 810, 809), (117, 736, 737, 708), (724, 688, 687), (827, 815, 813, 826), (704, 841, 688, 724), (828, 834, 811, 793), (829, 797, 834, 828), (830, 835, 797, 829), (794, 798, 835, 830), (789, 832, 798, 794), (797, 835, 814, 796), (832, 816, 836, 798), (811, 834, 817, 799), (835, 798, 836, 814), (255, 687, 624), (672, 735, 117), (675, 741, 742), (834, 797, 796, 817), (672, 734, 735), (712, 725, 666, 658), (696, 700, 257, 256), (704, 840, 841), (705, 839, 840, 704), (700, 728, 259, 257), (729, 409, 408, 730), (726, 703, 261, 262), (689, 726, 262, 457), (683, 131, 717, 671), (671, 717, 711, 149), (689, 457, 459, 450), (149, 711, 148, 151), (255, 624, 623), (708, 120, 119, 118), (779, 762, 750, 701), (763, 779, 701, 767), (127, 128, 675), (129, 672, 130), (133, 255, 132), (703, 702, 258, 261), (449, 452, 453, 722), (675, 712, 658, 127), (120, 708, 697, 664), (729, 623, 409), (748, 749, 727, 728), (771, 707, 725, 733), (707, 754, 734, 725), (833, 750, 726, 689), (792, 691, 815, 827), (793, 811, 691, 792), (812, 795, 831, 810, 813, 815, 691, 811, 834, 797, 835, 798, 832), (691, 811, 799, 690), (812, 732, 114, 832), (711, 838, 839, 705), (711, 407, 838), (407, 711, 717), (804, 802, 407, 717), (221, 246, 239), (221, 247, 246), (218, 242, 248), (218, 252, 242), (218, 253, 252), (251, 244, 221), (249, 251, 221), (249, 221, 239), (246, 247, 248), (247, 218, 248), (244, 247, 221), (244, 237, 247), (237, 218, 247), (237, 253, 218), (187, 190, 189, 185), (188, 185, 186, 192), (185, 189, 193, 186), (183, 179, 188, 192), (177, 183, 192, 186), (180, 184, 193, 189), (184, 177, 186, 193), (191, 187, 185, 188), (182, 178, 187, 191), (179, 182, 191, 188), (178, 181, 190, 187), (181, 180, 189, 190), (1, 3, 0), (2, 3, 1), (8, 12, 15, 11), (9, 13, 12, 8), (10, 14, 13, 9), (11, 15, 14, 10), (12, 16, 19, 15), (13, 17, 16, 12), (14, 18, 17, 13), (15, 19, 18, 14), (16, 20, 23, 19), (17, 21, 20, 16), (18, 22, 21, 17), (19, 23, 22, 18), (20, 24, 27, 23), (21, 25, 24, 20), (22, 26, 25, 21), (23, 27, 26, 22), (24, 28, 31, 27), (25, 29, 28, 24), (26, 30, 29, 25), (27, 31, 30, 26), (28, 32, 35, 31), (29, 33, 32, 28), (30, 34, 33, 29), (31, 35, 34, 30), (32, 36, 39, 35), (33, 37, 36, 32), (34, 38, 37, 33), (35, 39, 38, 34), (36, 40, 43, 39), (37, 41, 40, 36), (38, 42, 41, 37), (39, 43, 42, 38), (40, 44, 47, 43), (41, 45, 44, 40), (42, 46, 45, 41), (43, 47, 46, 42), (44, 48, 51, 47), (45, 49, 48, 44), (46, 50, 49, 45), (47, 51, 50, 46), (48, 52, 55, 51), (49, 53, 52, 48), (50, 54, 53, 49), (51, 55, 54, 50), (52, 56, 59, 55), (53, 57, 56, 52), (54, 58, 57, 53), (55, 59, 58, 54), (56, 60, 63, 59), (57, 61, 60, 56), (58, 62, 61, 57), (59, 63, 62, 58), (60, 64, 67, 63), (61, 65, 64, 60), (62, 66, 65, 61), (63, 67, 66, 62), (64, 68, 71, 67), (65, 69, 68, 64), (66, 70, 69, 65), (67, 71, 70, 66), (68, 72, 75, 71), (69, 73, 72, 68), (70, 74, 73, 69), (71, 75, 74, 70), (72, 76, 79, 75), (73, 77, 76, 72), (74, 78, 77, 73), (75, 79, 78, 74), (76, 80, 83, 79), (77, 81, 80, 76), (78, 82, 81, 77), (79, 83, 82, 78), (80, 84, 87, 83), (81, 85, 84, 80), (82, 86, 85, 81), (83, 87, 86, 82), (84, 88, 91, 87), (85, 89, 88, 84), (86, 90, 89, 85), (87, 91, 90, 86), (88, 92, 95, 91), (89, 93, 92, 88), (90, 94, 93, 89), (91, 95, 94, 90), (157, 158, 154, 153), (158, 159, 155, 154), (159, 160, 156, 155), (160, 157, 153, 156), (153, 154, 155, 156), (157, 160, 164, 176, 168, 172, 161), (184, 174, 162, 169), (160, 159, 163, 175, 167, 171, 164), (159, 158, 162, 174, 166, 170, 163), (158, 157, 161, 173, 165, 169, 162), (183, 177, 165, 173), (181, 170, 166, 180), (167, 175, 181, 178), (175, 163, 170, 181), (176, 182, 179, 168), (164, 171, 182, 176), (171, 167, 178, 182), (172, 183, 173, 161), (168, 179, 183, 172), (177, 184, 169, 165), (180, 166, 174, 184), (603, 650, 649, 602)])
me_cylinder_001.polygons.foreach_set('use_smooth', [0, 0, 0, 0, 0, 0, 0, 0, 0, 0, 0, 0, 0, 0, 0, 0, 0, 0, 0, 0, 0, 0, 0, 0, 0, 0, 0, 0, 0, 0, 0, 0, 0, 0, 0, 0, 0, 0, 0, 0, 0, 0, 0, 0, 0, 0, 0, 0, 0, 0, 0, 0, 0, 0, 0, 0, 0, 0, 0, 0, 0, 0, 0, 0, 0, 0, 0, 0, 0, 0, 0, 0, 0, 0, 0, 0, 0, 0, 0, 0, 0, 0, 0, 0, 0, 0, 0, 0, 0, 0, 0, 0, 0, 0, 0, 0, 0, 0, 0, 0, 0, 0, 0, 0, 0, 0, 0, 0, 0, 0, 0, 0, 0, 0, 0, 0, 0, 0, 0, 0, 0, 0, 0, 0, 0, 0, 0, 0, 0, 0, 0, 0, 0, 0, 0, 0, 0, 0, 0, 0, 0, 0, 0, 0, 0, 0, 0, 0, 0, 0, 0, 0, 0, 0, 0, 0, 0, 0, 0, 0, 0, 0, 0, 0, 0, 0, 0, 0, 0, 0, 0, 0, 0, 0, 0, 0, 0, 0, 0, 0, 0, 0, 0, 0, 0, 0, 0, 0, 0, 0, 0, 0, 0, 0, 0, 0, 0, 0, 0, 0, 0, 0, 0, 0, 0, 0, 0, 0, 0, 0, 0, 0, 0, 0, 0, 0, 0, 0, 0, 0, 0, 0, 0, 0, 0, 0, 0, 0, 0, 0, 0, 0, 0, 0, 0, 0, 0, 0, 0, 0, 0, 0, 0, 0, 0, 0, 0, 0, 0, 0, 0, 0, 0, 0, 0, 0, 0, 0, 0, 0, 0, 0, 0, 0, 0, 0, 0, 0, 0, 0, 0, 0, 0, 0, 0, 0, 0, 0, 0, 0, 0, 0, 0, 0, 0, 0, 0, 0, 0, 0, 0, 0, 0, 0, 0, 0, 0, 0, 0, 0, 0, 0, 0, 0, 0, 0, 0, 0, 0, 0, 0, 0, 0, 0, 0, 0, 0, 0, 0, 0, 0, 0, 0, 0, 0, 0, 0, 0, 0, 0, 0, 0, 0, 0, 0, 0, 0, 0, 0, 0, 0, 0, 0, 0, 0, 0, 0, 0, 0, 0, 0, 0, 0, 0, 0, 0, 0, 0, 0, 0, 0, 0, 0, 0, 0, 0, 0, 0, 0, 0, 0, 0, 0, 0, 0, 0, 0, 0, 0, 0, 0, 0, 0, 0, 0, 0, 0, 0, 0, 0, 0, 0, 0, 0, 0, 0, 0, 0, 0, 0, 0, 0, 0, 0, 0, 0, 0, 0, 0, 0, 0, 0, 0, 0, 0, 0, 0, 0, 0, 0, 0, 0, 0, 0, 0, 0, 0, 0, 0, 0, 0, 0, 0, 0, 0, 0, 0, 0, 0, 0, 0, 0, 0, 0, 0, 0, 0, 0, 0, 0, 0, 0, 0, 0, 0, 0, 0, 0, 0, 0, 0, 0, 0, 0, 0, 0, 0, 0, 0, 0, 0, 0, 0, 0, 0, 0, 0, 0, 0, 0, 0, 0, 0, 0, 0, 0, 0, 0, 0, 0, 0, 0, 0, 0, 0, 0, 0, 0, 0, 0, 0, 0, 0, 0, 0, 0, 0, 0, 0, 0, 0, 0, 0, 0, 0, 0, 0, 0, 0, 0, 0, 0, 0, 0, 0, 0, 0, 0, 0, 0, 0, 0, 0, 0, 0, 0, 0, 0, 0, 0, 0, 0, 0, 0, 0, 0, 0, 0, 0, 0, 0, 0, 0, 0, 0, 0, 0, 0, 0, 0, 0, 0, 0, 0, 0, 0, 0, 0, 0, 0, 0, 0, 0, 0, 0, 0, 0, 0, 0, 0, 0, 0, 0, 0, 0, 0, 0, 0, 0, 0, 0, 0, 0, 0, 0, 0, 0, 0, 0, 0, 0, 0, 0, 0, 0, 0, 0, 0, 0, 0, 0, 0, 0, 0, 0, 0, 0, 0, 0, 0, 0, 0, 0, 0, 0, 0, 0, 0, 0, 0, 0, 0, 0, 0, 0, 0, 0, 0, 0, 0, 0, 0, 0, 0, 0, 0, 0, 0, 0, 0, 0, 0, 0, 0, 0, 0, 0, 0, 0, 0, 0, 0, 0, 0, 0, 0, 0, 0, 0, 0, 0, 0, 0, 0, 0, 0, 0, 0, 0, 0, 0, 0, 0, 0, 0, 0, 0, 0, 0, 0, 0, 0, 0, 0, 0, 0, 0, 0, 0, 0, 0, 0, 0, 0, 0, 0, 0, 0, 0, 0, 0, 0, 0, 0, 0, 0, 0, 0, 0, 0, 0, 0, 0, 0, 0, 0, 0, 0, 0, 0, 0, 0, 0, 0, 0, 0, 0, 0, 0, 0, 0, 0, 0, 0, 0, 0, 0, 0, 0, 0, 0, 0, 0, 0, 0, 0, 0, 0, 0, 0, 0, 0, 0, 0, 0, 0, 0, 0, 0, 0, 1, 1, 1, 1, 1, 1, 1, 1, 1, 1, 1, 1, 1, 1, 1, 1, 1, 1, 1, 1, 1, 1, 1, 1, 1, 1, 1, 1, 1, 1, 1, 1, 1, 1, 1, 1, 1, 1, 1, 1, 1, 1, 1, 1, 1, 1, 1, 1, 1, 1, 1, 1, 1, 1, 1, 1, 1, 1, 1, 1, 1, 1, 1, 1, 1, 1, 1, 1, 1, 1, 1, 1, 1, 1, 1, 1, 1, 1, 1, 1, 1, 1, 1, 1, 0, 0, 0, 0, 0, 0, 0, 0, 0, 0, 0, 0, 0, 0, 0, 0, 0, 0, 0, 0, 0, 0])
me_cylinder_001.polygons.foreach_set('material_index', [0, 0, 0, 0, 0, 0, 0, 0, 0, 0, 0, 0, 0, 0, 0, 0, 0, 0, 0, 0, 0, 0, 0, 0, 0, 0, 0, 0, 0, 0, 0, 0, 0, 0, 0, 0, 0, 0, 0, 0, 0, 0, 0, 0, 0, 0, 0, 0, 0, 0, 0, 0, 0, 0, 0, 0, 0, 0, 0, 0, 0, 0, 0, 0, 0, 0, 0, 0, 0, 0, 0, 0, 0, 0, 0, 0, 0, 0, 0, 0, 0, 0, 0, 0, 0, 0, 0, 0, 0, 0, 0, 0, 0, 0, 0, 0, 0, 0, 0, 0, 0, 0, 0, 0, 0, 0, 0, 0, 0, 0, 0, 0, 0, 0, 0, 0, 0, 0, 0, 0, 0, 0, 0, 0, 0, 0, 0, 0, 0, 0, 0, 0, 0, 0, 0, 0, 0, 0, 0, 0, 0, 0, 0, 0, 0, 0, 0, 0, 0, 0, 0, 0, 0, 0, 0, 0, 0, 0, 0, 0, 0, 0, 0, 0, 0, 0, 0, 0, 0, 0, 0, 0, 0, 0, 0, 0, 0, 0, 0, 0, 0, 0, 0, 0, 0, 0, 0, 0, 0, 0, 0, 0, 0, 0, 0, 0, 0, 0, 0, 0, 0, 0, 0, 0, 0, 0, 0, 0, 0, 0, 0, 0, 0, 0, 0, 0, 0, 0, 0, 0, 0, 0, 0, 0, 0, 0, 0, 0, 0, 0, 0, 0, 0, 0, 0, 0, 0, 0, 0, 0, 0, 0, 0, 0, 0, 0, 0, 0, 0, 0, 0, 0, 0, 0, 0, 0, 0, 0, 0, 0, 0, 0, 0, 0, 0, 0, 0, 0, 0, 0, 0, 0, 0, 0, 0, 0, 0, 0, 0, 0, 0, 0, 0, 0, 0, 0, 0, 0, 0, 0, 0, 0, 0, 0, 0, 0, 0, 0, 0, 0, 0, 0, 0, 0, 0, 0, 0, 0, 0, 0, 0, 0, 0, 0, 0, 0, 0, 0, 0, 0, 0, 0, 0, 0, 0, 0, 0, 0, 0, 0, 0, 0, 0, 0, 0, 0, 0, 0, 0, 0, 0, 0, 0, 0, 0, 0, 0, 0, 0, 0, 0, 0, 0, 0, 0, 0, 0, 0, 0, 0, 0, 0, 0, 0, 0, 0, 0, 0, 0, 0, 0, 0, 0, 0, 0, 0, 0, 0, 0, 0, 0, 0, 0, 0, 0, 0, 0, 0, 0, 0, 0, 0, 0, 0, 0, 0, 0, 0, 0, 0, 0, 0, 0, 0, 0, 0, 0, 0, 0, 0, 0, 0, 0, 0, 0, 0, 0, 0, 0, 0, 0, 0, 0, 0, 0, 0, 0, 0, 0, 0, 0, 0, 0, 0, 0, 0, 0, 0, 0, 0, 0, 0, 0, 0, 0, 0, 0, 0, 0, 0, 0, 0, 0, 0, 0, 0, 0, 0, 0, 0, 0, 0, 0, 0, 0, 0, 0, 0, 0, 0, 0, 0, 0, 0, 0, 0, 0, 0, 0, 0, 0, 0, 0, 0, 0, 0, 0, 0, 0, 0, 0, 0, 0, 0, 0, 0, 0, 0, 0, 0, 0, 0, 0, 0, 0, 0, 0, 0, 0, 0, 0, 0, 0, 0, 0, 0, 0, 0, 0, 0, 0, 0, 0, 0, 0, 0, 0, 0, 0, 0, 0, 0, 0, 0, 0, 0, 0, 0, 0, 0, 0, 0, 0, 0, 0, 0, 0, 0, 0, 0, 0, 0, 0, 0, 0, 0, 0, 0, 0, 0, 0, 0, 0, 0, 0, 0, 0, 0, 0, 0, 0, 0, 0, 0, 0, 0, 0, 0, 0, 0, 0, 0, 0, 0, 0, 0, 0, 0, 0, 0, 0, 0, 0, 0, 0, 0, 0, 0, 0, 0, 0, 0, 0, 0, 0, 0, 0, 0, 0, 0, 0, 0, 0, 0, 0, 0, 0, 0, 0, 0, 0, 0, 0, 0, 0, 0, 0, 0, 0, 0, 0, 0, 0, 0, 0, 0, 0, 0, 0, 0, 0, 0, 0, 0, 0, 0, 0, 0, 0, 0, 0, 0, 0, 0, 0, 0, 0, 0, 0, 0, 0, 0, 0, 0, 0, 0, 0, 0, 0, 0, 0, 0, 0, 0, 0, 0, 0, 0, 0, 0, 0, 0, 0, 0, 0, 0, 0, 0, 0, 0, 0, 0, 0, 0, 0, 0, 0, 0, 0, 0, 0, 0, 0, 0, 0, 0, 0, 0, 0, 0, 0, 0, 0, 0, 0, 0, 0, 0, 0, 0, 0, 0, 0, 0, 0, 0, 0, 0, 0, 0, 0, 0, 0, 0, 0, 0, 0, 0, 0, 0, 0, 0, 1, 1, 1, 1, 1, 1, 1, 1, 1, 1, 1, 1, 1, 1, 2, 2, 2, 2, 2, 2, 2, 2, 2, 2, 2, 2, 2, 2, 2, 2, 2, 2, 2, 2, 2, 2, 2, 2, 2, 2, 2, 2, 2, 2, 2, 2, 2, 2, 2, 2, 2, 2, 2, 2, 2, 2, 2, 2, 2, 2, 2, 2, 2, 2, 2, 2, 2, 2, 2, 2, 2, 2, 2, 2, 2, 2, 2, 2, 2, 2, 2, 2, 2, 2, 2, 2, 2, 2, 2, 2, 2, 2, 2, 2, 2, 2, 2, 2, 2, 2, 2, 2, 2, 2, 2, 2, 2, 2, 2, 2, 2, 2, 2, 2, 2, 2, 2, 2, 2, 2, 2, 2, 2, 2, 2, 2, 2, 2, 2, 2, 2, 2, 2, 2])
me_cylinder_001.materials.append(mat_black)
me_cylinder_001.materials.append(mat_skin)
me_cylinder_001.materials.append(mat_tier)
me_cylinder_001.use_remesh_preserve_volume = False
me_cylinder_001.use_remesh_preserve_attributes = False
me_cylinder_001.use_mirror_vertex_groups = False
me_cylinder_001.update()
arm_armature = bpy.data.armatures.new('Armature')  # bones are not reproduced

# ---- objects
ob_armature = bpy.data.objects.new('Armature', arm_armature)
ob_ninjamesh = bpy.data.objects.new('NinjaMesh', me_cylinder_001)

# ---- transforms, parenting, visibility, modifiers, constraints
ob_armature.location = (0.0, 0.0, 0.0)
ob_armature.lineart.crease_threshold = 0.0
ob_ninjamesh.parent = ob_armature
ob_ninjamesh.location = (0.0, 0.0, 0.0)
ob_ninjamesh.lineart.crease_threshold = 0.0
_vg = ob_ninjamesh.vertex_groups.new(name='Back')
for _i, _w in zip([256, 257, 258, 259, 260, 261, 262, 263, 264, 265, 266, 267, 268, 269, 270, 271, 272, 273, 274, 275, 276, 277, 278, 279, 280, 283, 300, 301, 302, 303, 304, 305, 310, 311, 313, 314, 334, 338, 359, 360, 361, 362, 363, 364, 365, 452, 453, 454, 455, 456, 457, 458, 459, 460, 461, 462, 463, 464, 465, 466, 467, 468, 469, 470, 471, 472, 473, 474, 475, 476, 477, 478, 479, 480, 481, 482, 483, 484, 514, 515, 516, 517, 518, 519, 524, 527, 528, 573, 574, 575, 576, 577, 578, 579, 580, 581, 702, 726], [0.0944, 0.1682, 0.1039, 0.1427, 0.1157, 0.1044, 0.1094, 0.5689, 0.5298, 0.6246, 0.5566, 0.5852, 0.6476, 0.6648, 0.3412, 0.2798, 0.1737, 0.0954, 0.2238, 0.01007, 0.1148, 0.08335, 0.05067, 0.02064, 0.01901, 0.002097, 0.6023, 0.5408, 0.2251, 0.4534, 0.1229, 0.1034, 0.103, 0.02055, 0.2527, 0.1527, 0.03937, 0.008809, 0.7276, 0.4753, 0.5098, 0.143, 0.2271, 0.2538, 0.6494, 0.08673, 0.1658, 0.09474, 0.1412, 0.1151, 0.0753, 0.09544, 0.1002, 0.07801, 0.506, 0.4732, 0.5473, 0.5296, 0.5681, 0.746, 0.578, 0.6202, 0.665, 0.5437, 0.2406, 0.2097, 0.5439, 0.1683, 0.08771, 0.1097, 0.008184, 0.1081, 0.08704, 0.05364, 0.2334, 0.04698, 0.01455, 0.006398, 0.5292, 0.4097, 0.1074, 0.2609, 0.05574, 0.07607, 0.05341, 0.1017, 0.09689, 0.6985, 0.4249, 0.3523, 0.6902, 0.1256, 0.3142, 0.1525, 0.2021, 0.5952, 0.0007051, 0.001786]): _vg.add([_i], _w, 'REPLACE')
_vg = ob_ninjamesh.vertex_groups.new(name='Head')
for _i, _w in zip([194, 195, 198, 199, 206, 207, 209, 210, 211, 213, 214, 215, 217, 222, 224, 225, 270, 271, 272, 276, 277, 278, 279, 280, 281, 282, 283, 284, 285, 286, 287, 288, 289, 290, 291, 292, 293, 294, 295, 296, 297, 298, 299, 306, 307, 310, 361, 362, 363, 364, 470, 471, 472, 473, 474, 478, 479, 480, 481, 482, 483, 484, 485, 486, 487, 488, 489, 490, 491, 492, 493, 494, 495, 496, 497, 498, 499, 500, 501, 502, 503, 504, 506, 507, 508, 511, 512, 513, 520, 521, 524, 575, 577, 578, 579, 580], [0.206, 0.01451, 0.1222, 0.1259, 0.04345, 0.08193, 0.1089, 0.7196, 0.04819, 0.2547, 0.05216, 0.2071, 0.01835, 0.002787, 0.03578, 0.03076, 0.008662, 0.001306, 0.03374, 0.1114, 0.1152, 0.1935, 0.1415, 0.1126, 0.1063, 0.09083, 0.7236, 0.6029, 0.7585, 0.6147, 0.4157, 0.4194, 0.3646, 0.9471, 0.9998, 0.8859, 0.8591, 0.8384, 0.8831, 0.1258, 0.7263, 0.3569, 0.4979, 0.09907, 0.09857, 0.04919, 0.0118, 0.1683, 0.07201, 0.07107, 0.1077, 0.004062, 0.006223, 0.003565, 0.03186, 0.5768, 0.1131, 0.1112, 0.1441, 0.1876, 0.1313, 0.1205, 0.1143, 0.09377, 0.9253, 0.7211, 0.5976, 0.9142, 0.7568, 0.6118, 0.4121, 0.4176, 0.3597, 1.121, 0.9767, 0.946, 0.9764, 1.11, 0.9952, 0.8723, 0.8493, 0.8267, 0.9589, 0.8226, 0.9589, 0.4711, 0.2492, 0.3827, 0.1039, 0.1012, 0.03732, 0.01052, 0.1681, 0.05136, 0.06449, 0.06937]): _vg.add([_i], _w, 'REPLACE')
_vg = ob_ninjamesh.vertex_groups.new(name='Head2')
for _i, _w in zip([194, 195, 196, 197, 198, 199, 200, 201, 202, 203, 204, 205, 206, 207, 208, 209, 210, 211, 212, 213, 214, 215, 216, 217, 218, 219, 220, 221, 222, 223, 224, 225, 226, 227, 228, 229, 230, 231, 232, 233, 234, 235, 236, 237, 238, 239, 240, 241, 242, 243, 244, 245, 246, 247, 248, 249, 250, 251, 252, 253, 254], [0.5896, 0.9029, 0.9689, 0.8943, 0.8294, 0.8532, 0.98, 0.9794, 0.9859, 0.9801, 0.984, 0.9941, 0.8096, 0.5865, 0.9523, 0.8438, 0.2375, 0.6432, 0.9519, 0.6315, 0.8861, 0.7543, 0.9627, 0.9549, 0.975, 0.9659, 0.9696, 0.9749, 0.9582, 0.9665, 0.9475, 0.947, 0.9885, 0.9811, 0.9888, 0.9852, 0.9839, 0.9931, 0.9922, 0.9931, 0.9928, 0.9913, 0.9494, 0.9679, 0.9779, 0.9782, 0.9802, 0.9508, 0.9787, 0.9782, 0.9688, 0.9806, 0.9802, 0.9757, 0.9804, 0.9738, 0.9537, 0.9654, 0.9733, 0.9646, 0.9514]): _vg.add([_i], _w, 'REPLACE')
_vg = ob_ninjamesh.vertex_groups.new(name='Scarf1')
for _i, _w in zip([4, 5, 6, 7, 8, 9, 10, 11, 12, 13, 14, 15, 16, 17, 18, 19, 22, 23, 194, 195, 197, 198, 206, 207, 208, 209, 210, 211, 212, 213, 214, 215, 236, 241, 250, 251, 254, 292, 294, 295, 296, 297, 298, 299, 502, 503, 504, 505, 506, 507, 508, 509, 510, 511, 512, 513], [1.0, 1.0, 1.0, 1.0, 0.997, 0.9987, 0.9983, 0.999, 0.9273, 0.9782, 0.9652, 0.9368, 0.1161, 0.06934, 0.649, 0.4475, 0.05676, 0.003718, 0.2044, 0.0648, 0.08331, 0.04681, 0.1437, 0.3315, 0.01812, 0.04467, 0.03578, 0.3077, 0.02213, 0.1138, 0.06171, 0.02723, 0.02413, 0.02337, 0.02013, 0.001493, 0.01692, 0.002841, 0.02352, 0.1079, 0.8649, 0.2576, 0.6226, 0.482, 0.03697, 0.01163, 0.0515, 1.081, 0.02564, 0.171, 0.02544, 1.081, 0.9826, 0.5159, 0.7342, 0.5981]): _vg.add([_i], _w, 'REPLACE')
_vg = ob_ninjamesh.vertex_groups.new(name='Scarf1.001')
for _i, _w in zip([12, 15, 16, 17, 18, 19, 20, 21, 22], [0.06287, 0.02999, 0.7903, 0.8983, 0.2435, 0.3061, 0.03539, 0.05022, 0.02081]): _vg.add([_i], _w, 'REPLACE')
_vg = ob_ninjamesh.vertex_groups.new(name='Scarf1.002')
for _i, _w in zip([16, 17, 18, 19, 20, 21, 22, 23, 24, 25, 26, 27, 28, 30, 31], [0.09315, 0.01404, 0.1062, 0.2449, 0.9455, 0.93, 0.8921, 0.9481, 0.9416, 0.8564, 0.8384, 0.9581, 0.7358, 0.2382, 0.5015]): _vg.add([_i], _w, 'REPLACE')
_vg = ob_ninjamesh.vertex_groups.new(name='Scarf1.003')
for _i, _w in zip([24, 25, 26, 27, 28, 29, 30, 31], [0.03838, 0.1368, 0.1398, 0.02509, 0.1983, 0.9759, 0.684, 0.4931]): _vg.add([_i], _w, 'REPLACE')
_vg = ob_ninjamesh.vertex_groups.new(name='Scarf1.004')
for _i, _w in zip([28, 30, 32, 33, 34, 35], [0.06461, 0.0753, 0.9681, 0.993, 0.9572, 0.9965]): _vg.add([_i], _w, 'REPLACE')
_vg = ob_ninjamesh.vertex_groups.new(name='Scarf1.005')
for _i, _w in zip([36, 37, 38, 39], [0.9859, 0.9978, 0.9834, 0.9992]): _vg.add([_i], _w, 'REPLACE')
_vg = ob_ninjamesh.vertex_groups.new(name='Scarf1.006')
for _i, _w in zip([40, 41, 42, 43, 44, 46], [0.4565, 0.5, 0.6278, 0.02256, 0.05645, 0.0105]): _vg.add([_i], _w, 'REPLACE')
_vg = ob_ninjamesh.vertex_groups.new(name='Scarf1.007')
for _i, _w in zip([40, 41, 42, 43, 44, 45, 46, 47], [0.5249, 0.4935, 0.327, 0.9506, 0.08571, 0.01171, 0.3369, 0.03042]): _vg.add([_i], _w, 'REPLACE')
_vg = ob_ninjamesh.vertex_groups.new(name='Scarf1.008')
for _i, _w in zip([42, 44, 45, 46, 47, 50], [0.002912, 0.7592, 0.9414, 0.5939, 0.9322, 0.003051]): _vg.add([_i], _w, 'REPLACE')
_vg = ob_ninjamesh.vertex_groups.new(name='Scarf1.009')
for _i, _w in zip([44, 46, 48, 49, 50, 51, 52], [0.09641, 0.02407, 0.9683, 0.9848, 0.9281, 0.9812, 0.006055]): _vg.add([_i], _w, 'REPLACE')
_vg = ob_ninjamesh.vertex_groups.new(name='Scarf1.010')
_vg = ob_ninjamesh.vertex_groups.new(name='Scarf1.011')
for _i, _w in zip([50, 52, 53, 54, 55, 56, 57, 58], [0.01393, 0.9387, 0.9859, 0.9651, 0.9905, 0.07444, 0.1656, 0.08118]): _vg.add([_i], _w, 'REPLACE')
_vg = ob_ninjamesh.vertex_groups.new(name='Scarf1.012')
for _i, _w in zip([52, 56, 57, 58, 59], [0.00791, 0.8269, 0.6197, 0.8139, 0.9761]): _vg.add([_i], _w, 'REPLACE')
_vg = ob_ninjamesh.vertex_groups.new(name='Scarf1.013')
for _i, _w in zip([56, 57, 58, 60, 61, 62, 63], [0.08785, 0.197, 0.07371, 0.8869, 0.9912, 0.5441, 0.5023]): _vg.add([_i], _w, 'REPLACE')
_vg = ob_ninjamesh.vertex_groups.new(name='Scarf1.014')
for _i, _w in zip([58, 60, 62, 63], [0.008903, 0.07722, 0.4279, 0.4962]): _vg.add([_i], _w, 'REPLACE')
_vg = ob_ninjamesh.vertex_groups.new(name='Scarf1.015')
_vg = ob_ninjamesh.vertex_groups.new(name='Scarf1.016')
for _i, _w in zip([64, 65, 66, 67], [0.9889, 0.9984, 0.9878, 0.9985]): _vg.add([_i], _w, 'REPLACE')
_vg = ob_ninjamesh.vertex_groups.new(name='Scarf1.017')
_vg = ob_ninjamesh.vertex_groups.new(name='Scarf1.018')
for _i, _w in zip([68, 69, 70, 71], [0.9866, 0.9529, 0.4732, 0.9456]): _vg.add([_i], _w, 'REPLACE')
_vg = ob_ninjamesh.vertex_groups.new(name='Scarf1.019')
for _i, _w in zip([69, 70, 71], [0.03178, 0.5139, 0.04604]): _vg.add([_i], _w, 'REPLACE')
_vg = ob_ninjamesh.vertex_groups.new(name='Scarf1.020')
for _i, _w in zip([72, 73, 74, 75], [0.9897, 0.9946, 0.9855, 0.9952]): _vg.add([_i], _w, 'REPLACE')
_vg = ob_ninjamesh.vertex_groups.new(name='Scarf1.021')
for _i, _w in zip([76, 77, 78, 79], [0.987, 0.9954, 0.9808, 0.9975]): _vg.add([_i], _w, 'REPLACE')
_vg = ob_ninjamesh.vertex_groups.new(name='Scarf1.022')
for _i, _w in zip([80, 81, 82, 83, 86, 87], [0.2226, 0.9719, 0.9558, 0.9721, 0.03495, 0.07559]): _vg.add([_i], _w, 'REPLACE')
_vg = ob_ninjamesh.vertex_groups.new(name='Scarf1.023')
for _i, _w in zip([80, 81, 82, 84, 85, 86, 87], [0.7634, 0.000799, 0.001272, 0.2253, 0.9268, 0.8245, 0.4651]): _vg.add([_i], _w, 'REPLACE')
_vg = ob_ninjamesh.vertex_groups.new(name='Scarf1.024')
for _i, _w in zip([84, 85, 86, 87, 88, 89, 90, 91, 93, 94], [0.7499, 0.06393, 0.1306, 0.4526, 0.26, 0.98, 0.9647, 0.9798, 0.02028, 0.001396]): _vg.add([_i], _w, 'REPLACE')
_vg = ob_ninjamesh.vertex_groups.new(name='Scarf1.025')
for _i, _w in zip([0, 1, 2, 3, 88, 92, 93, 94, 95], [1.0, 1.0, 1.0, 1.0, 0.738, 0.9854, 0.9646, 0.974, 0.997]): _vg.add([_i], _w, 'REPLACE')
_vg = ob_ninjamesh.vertex_groups.new(name='Shoulder.L')
for _i, _w in zip([257, 259, 260, 263, 264, 265, 266, 267, 268, 269, 270, 271, 272, 273, 274, 275, 276, 277, 278, 279, 280, 281, 282, 283, 284, 285, 286, 287, 288, 289, 290, 291, 292, 293, 294, 300, 301, 302, 303, 304, 305, 306, 307, 308, 309, 310, 311, 312, 313, 314, 320, 326, 330, 334, 338, 339, 346, 347, 351, 358, 359, 360, 361, 362, 363, 364, 365, 466, 469, 470, 471, 472, 473, 474, 478, 479, 480, 481, 482, 487, 490, 491, 573, 574, 575, 576, 577, 578, 579, 580, 581], [0.05246, 0.03343, 0.01316, 0.1701, 0.1961, 0.1443, 0.1783, 0.1481, 0.1406, 0.1344, 0.4958, 0.574, 0.6155, 0.6234, 0.6243, 0.5241, 0.6821, 0.7276, 0.6468, 0.6965, 0.7873, 0.7189, 0.8198, 0.2104, 0.3321, 0.2152, 0.3256, 0.5208, 0.5052, 0.568, 0.01211, 0.01981, 0.07368, 0.09763, 0.1068, 0.1504, 0.1818, 0.3921, 0.3197, 0.4695, 0.5872, 0.8084, 0.8025, 0.8039, 0.2738, 0.7528, 0.7864, 0.8145, 0.3142, 0.5699, 0.07117, 0.06541, 0.06808, 0.07857, 0.05768, 0.0967, 0.06828, 0.08216, 0.1251, 0.01315, 0.07651, 0.3603, 0.3025, 0.5458, 0.5836, 0.5125, 0.1814, 0.03138, 0.05201, 0.132, 0.04316, 0.02283, 0.1658, 0.004734, 0.1432, 0.05666, 0.01587, 0.3024, 0.0164, 0.05463, 0.01571, 0.003663, 0.02314, 0.01366, 0.08379, 0.09332, 0.1195, 0.2973, 0.05528, 0.1203, 0.05459]): _vg.add([_i], _w, 'REPLACE')
_vg = ob_ninjamesh.vertex_groups.new(name='Arm1.L')
for _i, _w in zip([263, 264, 265, 266, 267, 268, 269, 270, 271, 272, 273, 274, 275, 277, 278, 279, 280, 281, 282, 288, 289, 300, 301, 302, 303, 304, 305, 306, 307, 308, 309, 310, 311, 312, 313, 314, 320, 321, 322, 324, 325, 326, 329, 330, 332, 333, 334, 337, 338, 339, 340, 341, 344, 345, 346, 347, 348, 349, 351, 352, 353, 357, 358, 360, 363], [0.08067, 0.07296, 0.06877, 0.05168, 0.02481, 0.05142, 0.01075, 0.01956, 0.03733, 0.1028, 0.2209, 0.08322, 0.4258, 0.006598, 0.06501, 0.09605, 0.03775, 0.1302, 0.06556, 0.008581, 0.0059, 0.07833, 0.07645, 0.3101, 0.1371, 0.3544, 0.2671, 0.05723, 0.07487, 0.1593, 0.6964, 0.06395, 0.1486, 0.1583, 0.3593, 0.2234, 0.9148, 0.876, 0.03345, 0.04869, 0.8009, 0.915, 0.2816, 0.8443, 0.01908, 0.6218, 0.8247, 0.3802, 0.8554, 0.8616, 0.6804, 0.05644, 0.01366, 0.6899, 0.8722, 0.8998, 0.8702, 0.02275, 0.8558, 0.7715, 0.05756, 0.2038, 0.9277, 0.01544, 0.0005721]): _vg.add([_i], _w, 'REPLACE')
_vg = ob_ninjamesh.vertex_groups.new(name='Arm2.L')
for _i, _w in zip([315, 316, 317, 318, 319, 321, 322, 323, 324, 325, 327, 328, 329, 330, 331, 332, 333, 334, 335, 336, 337, 338, 340, 341, 342, 343, 344, 345, 346, 348, 349, 350, 352, 353, 354, 355, 356, 357, 358, 374, 375, 376, 377, 378, 403, 404], [0.01134, 0.002554, 0.01476, 0.05282, 0.01328, 0.1178, 0.9521, 0.8418, 0.9447, 0.192, 0.3582, 0.9495, 0.7105, 0.07012, 0.5158, 0.9452, 0.3656, 0.0324, 0.813, 0.9629, 0.6119, 0.04995, 0.3077, 0.9379, 0.4285, 0.5304, 0.951, 0.3012, 0.01022, 0.123, 0.9566, 0.9141, 0.2161, 0.936, 0.7273, 0.2821, 0.975, 0.7936, 0.02041, 0.02819, 0.05934, 0.02509, 0.3623, 0.02687, 0.04696, 0.9257]): _vg.add([_i], _w, 'REPLACE')
_vg = ob_ninjamesh.vertex_groups.new(name='Hand.L')
for _i, _w in zip([315, 316, 317, 318, 319, 323, 327, 328, 331, 335, 342, 343, 350, 354, 355, 366, 367, 368, 369, 370, 371, 372, 373, 374, 375, 376, 377, 378, 379, 380, 381, 382, 383, 384, 385, 386, 387, 388, 389, 390, 391, 392, 393, 394, 395, 396, 397, 398, 399, 400, 401, 402, 403, 404, 405, 406, 410, 411, 412, 413, 414, 415, 416, 417, 418, 419, 420, 421, 422, 423, 424, 425, 426, 427, 428, 429, 430, 431, 432, 433, 434, 435, 436, 437], [0.9693, 0.9737, 0.9676, 0.9472, 0.9683, 0.1575, 0.6413, 0.02416, 0.4836, 0.1867, 0.5706, 0.4693, 0.08512, 0.2711, 0.7181, 0.9999, 1.0, 0.9999, 1.0, 1.0, 0.9999, 0.9999, 0.9999, 0.9609, 0.9406, 0.9624, 0.6374, 0.9615, 0.9996, 0.9978, 0.9847, 0.9952, 0.9994, 0.9999, 0.9865, 0.9982, 0.9998, 0.9933, 0.9993, 0.9999, 0.9956, 0.9994, 0.9999, 0.9854, 0.9982, 0.9998, 0.9996, 0.9977, 0.9867, 0.9911, 0.999, 0.9997, 0.9515, 0.07353, 0.9863, 0.9865, 1.0, 1.0, 1.0, 1.0, 1.0, 0.9994, 0.9994, 0.9998, 0.9854, 0.9993, 0.9999, 1.0, 0.993, 0.9999, 0.9998, 0.9988, 0.9984, 0.9999, 0.991, 0.9997, 0.9999, 1.0, 0.9998, 0.9986, 0.9901, 0.9988, 0.9998, 0.9906]): _vg.add([_i], _w, 'REPLACE')
_vg = ob_ninjamesh.vertex_groups.new(name='Waist')
for _i, _w in zip([114, 256, 257, 258, 259, 260, 261, 262, 263, 264, 265, 266, 267, 268, 269, 270, 271, 272, 300, 301, 302, 303, 305, 313, 314, 359, 360, 361, 365, 449, 450, 451, 452, 453, 454, 455, 456, 457, 458, 459, 460, 461, 462, 463, 464, 465, 466, 467, 468, 469, 470, 471, 472, 473, 474, 514, 515, 516, 517, 519, 527, 528, 573, 574, 575, 576, 581, 689, 690, 696, 700, 702, 703, 706, 722, 726, 727, 728, 732, 746, 747, 748, 750, 766, 768, 795, 810, 812, 813, 816, 818, 831, 833, 836, 837], [0.3142, 0.7678, 0.7039, 0.7666, 0.7397, 0.753, 0.7691, 0.7734, 0.1563, 0.1732, 0.1337, 0.1721, 0.1762, 0.1241, 0.1257, 0.01538, 0.006694, 0.01308, 0.1431, 0.1781, 0.04562, 0.05722, 0.01156, 0.03281, 0.02817, 0.1272, 0.06697, 0.01254, 0.06341, 0.6226, 0.6168, 0.5676, 0.7665, 0.6772, 0.7645, 0.7242, 0.7414, 0.8557, 0.7672, 0.7728, 0.8499, 0.1546, 0.1905, 0.1389, 0.1838, 0.1827, 0.1281, 0.1348, 0.1338, 0.1753, 0.03, 0.01103, 0.004821, 0.006604, 0.01459, 0.1461, 0.1454, 0.01176, 0.06038, 0.004462, 0.002105, 0.01159, 0.08528, 0.07404, 0.006895, 0.05925, 0.05498, 0.665, 0.002858, 0.6193, 0.5583, 0.595, 0.5073, 0.5055, 0.5559, 0.6206, 0.3147, 0.3537, 0.353, 0.03523, 0.05011, 0.0118, 0.02086, 0.04154, 0.01416, 0.04536, 0.04063, 0.01616, 0.003198, 0.1193, 0.5938, 0.08545, 0.2148, 0.03487, 0.05611]): _vg.add([_i], _w, 'REPLACE')
_vg = ob_ninjamesh.vertex_groups.new(name='Hip.L')
for _i, _w in zip([114, 256, 257, 258, 259, 260, 261, 262, 450, 451, 689, 690, 696, 699, 700, 701, 702, 703, 706, 726, 727, 728, 732, 746, 747, 748, 749, 750, 751, 766, 767, 768, 769, 770, 781, 796, 797, 798, 799, 814, 816, 817, 832, 833, 834, 835, 836, 837], [0.07555, 0.06157, 0.01512, 0.05681, 0.02289, 0.05928, 0.05598, 0.04657, 0.05889, 0.2114, 0.1367, 0.5446, 0.21, 0.1389, 0.3076, 0.1912, 0.2457, 0.3148, 0.006766, 0.1878, 0.5292, 0.5107, 0.02692, 0.6294, 0.5614, 0.5977, 0.2755, 0.3055, 0.0587, 0.2821, 0.1091, 0.4381, 0.05473, 0.06599, 0.1446, 0.3832, 0.02134, 0.02657, 0.4248, 0.3951, 0.3982, 0.3824, 0.026, 0.3621, 0.02661, 0.03903, 0.4176, 0.4163]): _vg.add([_i], _w, 'REPLACE')
_vg = ob_ninjamesh.vertex_groups.new(name='Leg1.L')
for _i, _w in zip([256, 258, 696, 699, 700, 701, 702, 703, 710, 713, 714, 715, 723, 726, 727, 728, 743, 744, 745, 746, 747, 748, 749, 750, 751, 752, 753, 760, 761, 762, 763, 764, 765, 766, 767, 768, 769, 770, 775, 777, 778, 779, 780, 781, 796, 799, 814, 816, 817, 833, 836, 837], [0.01009, 0.001593, 0.1248, 0.8109, 0.07671, 0.7336, 0.1062, 0.1131, 0.003649, 0.01592, 0.02298, 0.01426, 0.008341, 0.09086, 0.06575, 0.07845, 0.9581, 0.9667, 0.954, 0.3161, 0.3766, 0.3487, 0.6749, 0.6144, 0.8952, 0.011, 0.006773, 0.951, 0.954, 0.955, 0.9573, 0.9548, 0.9517, 0.6645, 0.8283, 0.5085, 0.8889, 0.8779, 0.02279, 0.9618, 0.9557, 0.95, 0.9503, 0.7957, 0.1137, 0.06157, 0.09864, 0.03205, 0.1125, 0.000139, 0.06049, 0.05248]): _vg.add([_i], _w, 'REPLACE')
_vg = ob_ninjamesh.vertex_groups.new(name='Leg2.L')
for _i, _w in zip([99, 100, 101, 103, 104, 105, 112, 113, 115, 116, 117, 118, 121, 122, 123, 124, 125, 126, 127, 128, 129, 130, 652, 654, 658, 659, 660, 662, 666, 667, 672, 675, 697, 698, 707, 708, 709, 710, 712, 713, 714, 715, 716, 718, 719, 720, 721, 723, 725, 731, 733, 734, 735, 736, 737, 738, 739, 740, 741, 742, 743, 745, 752, 753, 754, 755, 756, 757, 758, 759, 760, 761, 762, 763, 764, 765, 771, 772, 773, 774, 775, 776, 777, 778, 779, 780], [0.06186, 0.1517, 0.07149, 0.07343, 0.1545, 0.06914, 0.3536, 0.5523, 0.734, 0.7536, 0.9063, 0.3556, 0.4684, 0.4978, 0.5289, 0.5273, 0.4965, 0.4685, 0.9143, 0.8952, 0.9079, 0.8811, 0.02944, 0.01134, 0.9247, 0.4729, 0.5283, 0.5285, 0.9228, 0.4713, 0.955, 0.961, 0.7978, 0.8268, 0.9985, 0.5652, 0.977, 0.9728, 0.9638, 0.9665, 0.9629, 0.9674, 0.9976, 0.9749, 0.9989, 0.9792, 0.9991, 0.9705, 0.9831, 0.9474, 0.9809, 0.9706, 0.9642, 0.894, 0.8333, 0.8787, 0.9063, 0.9893, 0.9926, 0.982, 0.007377, 0.02429, 0.9691, 0.9712, 0.9984, 0.9981, 0.9968, 0.996, 0.9963, 0.9988, 0.02468, 0.0195, 0.01195, 0.01874, 0.02339, 0.02747, 0.9986, 0.9753, 0.9959, 0.9954, 0.963, 0.9756, 0.001876, 0.01114, 0.009114, 0.02809]): _vg.add([_i], _w, 'REPLACE')
_vg = ob_ninjamesh.vertex_groups.new(name='Foot.L')
for _i, _w in zip([96, 97, 98, 99, 100, 101, 102, 103, 104, 105, 106, 107, 108, 109, 110, 111, 112, 113, 115, 116, 117, 118, 119, 120, 121, 122, 123, 124, 125, 126, 127, 128, 129, 130, 652, 653, 654, 655, 656, 657, 658, 659, 660, 661, 662, 663, 664, 665, 666, 667, 672, 675, 697, 698, 708, 712, 731, 734, 735, 736, 737, 738, 739], [0.9987, 0.9977, 0.9968, 0.9381, 0.8483, 0.9285, 0.9809, 0.9266, 0.8455, 0.9309, 0.9768, 1.0, 0.9976, 0.9996, 0.9965, 0.9907, 0.6464, 0.4477, 0.266, 0.2464, 0.09372, 0.6444, 0.9987, 0.9859, 0.5316, 0.5022, 0.4711, 0.4727, 0.5035, 0.5315, 0.08569, 0.1048, 0.0921, 0.1189, 0.9603, 0.9952, 0.9693, 0.9931, 0.9997, 0.9988, 0.07526, 0.5271, 0.4717, 0.9997, 0.4715, 0.9922, 0.9909, 0.9984, 0.07718, 0.5287, 0.03992, 0.028, 0.2022, 0.1732, 0.4348, 0.0223, 0.05261, 0.008699, 0.0215, 0.106, 0.1666, 0.1213, 0.09372]): _vg.add([_i], _w, 'REPLACE')
_vg = ob_ninjamesh.vertex_groups.new(name='Hip.R')
for _i, _w in zip([114, 449, 450, 451, 452, 453, 454, 455, 456, 458, 459, 686, 689, 690, 691, 701, 703, 706, 722, 726, 727, 728, 732, 749, 750, 751, 767, 769, 770, 781, 795, 796, 797, 798, 799, 810, 811, 812, 813, 814, 815, 816, 817, 818, 831, 832, 833, 834, 835, 836, 837], [0.5223, 0.1653, 0.1704, 0.2019, 0.04701, 0.008204, 0.03754, 0.0158, 0.05551, 0.04224, 0.03262, 0.2189, 0.1348, 0.5365, 0.1981, 0.0214, 0.007117, 0.2572, 0.263, 0.05971, 0.07213, 0.02342, 0.4747, 0.02087, 0.01529, 0.01603, 0.02369, 0.02786, 0.02289, 0.03787, 0.1853, 0.3854, 0.05954, 0.2036, 0.426, 0.1121, 0.1046, 0.5659, 0.3558, 0.4015, 0.3634, 0.4087, 0.3836, 0.1561, 0.1471, 0.5514, 0.362, 0.07155, 0.1085, 0.4284, 0.4191]): _vg.add([_i], _w, 'REPLACE')
_vg = ob_ninjamesh.vertex_groups.new(name='Leg1.R')
for _i, _w in zip([114, 449, 450, 452, 454, 458, 459, 686, 691, 706, 722, 732, 782, 783, 788, 789, 790, 791, 792, 793, 794, 795, 796, 797, 798, 799, 801, 803, 806, 808, 809, 810, 811, 812, 813, 814, 815, 816, 817, 818, 820, 822, 826, 827, 828, 829, 830, 831, 832, 833, 834, 835, 836, 837], [0.07243, 0.1658, 0.114, 0.03704, 0.0303, 0.02072, 0.008229, 0.7362, 0.7672, 0.1732, 0.122, 0.1144, 0.02317, 0.01446, 0.008209, 0.9463, 0.957, 0.9693, 0.9479, 0.9599, 0.9456, 0.7553, 0.1119, 0.8892, 0.7418, 0.06296, 0.00396, 0.01618, 0.02296, 0.9449, 0.9668, 0.835, 0.8547, 0.3772, 0.6056, 0.08988, 0.6008, 0.01031, 0.1126, 0.197, 0.01085, 0.006628, 0.9554, 0.9526, 0.9545, 0.953, 0.9485, 0.7554, 0.3933, 0.004189, 0.8718, 0.8283, 0.04931, 0.05328]): _vg.add([_i], _w, 'REPLACE')
_vg = ob_ninjamesh.vertex_groups.new(name='Leg2.R')
for _i, _w in zip([131, 132, 133, 134, 135, 136, 137, 138, 139, 140, 141, 145, 146, 147, 148, 255, 407, 408, 409, 440, 441, 442, 444, 445, 446, 623, 624, 668, 670, 676, 677, 678, 681, 684, 685, 687, 688, 692, 693, 694, 695, 704, 705, 711, 717, 724, 729, 730, 782, 783, 784, 785, 786, 787, 788, 789, 790, 792, 793, 794, 800, 801, 802, 803, 804, 805, 806, 807, 808, 809, 819, 820, 821, 822, 823, 824, 825, 826, 827, 828, 829, 830, 838, 839, 840, 841], [0.8047, 0.8921, 0.915, 0.887, 0.9099, 0.4696, 0.4969, 0.5272, 0.5292, 0.4977, 0.4676, 0.3566, 0.7695, 0.7226, 0.3567, 0.967, 0.875, 0.8533, 0.9383, 0.06436, 0.147, 0.06719, 0.07777, 0.1594, 0.06709, 0.9834, 0.9915, 0.02235, 0.01443, 0.9247, 0.4726, 0.5285, 0.5284, 0.9262, 0.472, 0.9895, 0.9829, 0.9987, 0.9983, 0.997, 0.9989, 0.9577, 0.9337, 0.554, 0.8285, 0.9647, 0.9292, 0.5709, 0.9628, 0.9673, 0.9748, 0.999, 0.9991, 0.9755, 0.9704, 0.02469, 0.007377, 0.008882, 0.01859, 0.02818, 0.9769, 0.9727, 0.9961, 0.9664, 0.9961, 0.9958, 0.9629, 0.9792, 0.01951, 0.001847, 0.9986, 0.969, 0.9987, 0.9712, 0.9752, 0.9969, 0.998, 0.01106, 0.0118, 0.02342, 0.02429, 0.02754, 0.8959, 0.9731, 0.9862, 0.9809]): _vg.add([_i], _w, 'REPLACE')
_vg = ob_ninjamesh.vertex_groups.new(name='Foot.R')
for _i, _w in zip([131, 132, 133, 134, 135, 136, 137, 138, 139, 140, 141, 142, 143, 144, 145, 146, 147, 148, 149, 150, 151, 152, 255, 407, 408, 409, 438, 439, 440, 441, 442, 443, 444, 445, 446, 447, 448, 668, 669, 670, 671, 673, 674, 676, 677, 678, 679, 680, 681, 682, 683, 684, 685, 704, 705, 711, 717, 724, 729, 730, 838, 839], [0.1953, 0.1079, 0.08504, 0.113, 0.09007, 0.5304, 0.5031, 0.4728, 0.4708, 0.5023, 0.5324, 0.998, 0.987, 0.9992, 0.6434, 0.2305, 0.2774, 0.6433, 0.9898, 0.9973, 0.9959, 0.9998, 0.01605, 0.1249, 0.1466, 0.06168, 1.001, 0.9798, 0.9356, 0.853, 0.9328, 0.978, 0.9222, 0.8406, 0.9329, 0.9962, 0.9984, 0.9638, 0.9948, 0.9678, 0.9927, 0.9996, 0.9988, 0.07531, 0.5274, 0.4715, 0.9986, 0.9998, 0.4716, 0.9934, 0.9917, 0.07378, 0.528, 0.03448, 0.06628, 0.446, 0.1715, 0.02065, 0.07075, 0.4291, 0.1041, 0.003709]): _vg.add([_i], _w, 'REPLACE')
_vg = ob_ninjamesh.vertex_groups.new(name='Shoulder.R')
for _i, _w in zip([270, 271, 272, 276, 277, 278, 285, 359, 360, 361, 362, 363, 364, 365, 452, 453, 454, 455, 456, 458, 459, 461, 462, 463, 464, 465, 466, 467, 468, 469, 470, 471, 472, 473, 474, 475, 476, 477, 478, 479, 480, 481, 482, 483, 484, 485, 486, 487, 488, 489, 490, 491, 492, 493, 494, 495, 496, 498, 501, 502, 503, 504, 514, 515, 516, 517, 518, 519, 520, 521, 522, 523, 524, 525, 526, 527, 528, 534, 540, 544, 548, 552, 553, 560, 561, 565, 572, 573, 574, 575, 576, 577, 578, 579, 580, 581], [0.06019, 0.03605, 0.008277, 0.06096, 0.02158, 0.02242, 0.006574, 0.02377, 0.03041, 0.1042, 0.1253, 0.06857, 0.1338, 0.06827, 0.02371, 0.07887, 0.02621, 0.05742, 0.03517, 0.01865, 0.01442, 0.2589, 0.2515, 0.244, 0.2043, 0.1667, 0.06134, 0.2248, 0.1874, 0.05721, 0.1392, 0.6158, 0.6447, 0.221, 0.6453, 0.6807, 0.7348, 0.5684, 0.1515, 0.714, 0.7662, 0.3112, 0.6843, 0.7568, 0.7927, 0.7876, 0.8402, 0.05697, 0.2172, 0.3422, 0.01739, 0.2233, 0.3368, 0.5314, 0.5163, 0.5812, 0.0001767, 0.009043, 0.02331, 0.07265, 0.09869, 0.107, 0.248, 0.3539, 0.6674, 0.574, 0.7094, 0.6639, 0.8215, 0.8365, 0.8352, 0.7467, 0.8139, 0.8156, 0.8787, 0.6446, 0.694, 0.09286, 0.1431, 0.1003, 0.1294, 0.09171, 0.1163, 0.09202, 0.09301, 0.1395, 0.03794, 0.1513, 0.4154, 0.485, 0.128, 0.5698, 0.3203, 0.6845, 0.5814, 0.2595]): _vg.add([_i], _w, 'REPLACE')
_vg = ob_ninjamesh.vertex_groups.new(name='Arm1.R')
for _i, _w in zip([461, 462, 463, 464, 465, 467, 471, 472, 474, 475, 476, 477, 480, 482, 483, 484, 485, 486, 514, 515, 516, 517, 518, 519, 520, 521, 522, 523, 524, 525, 526, 527, 528, 534, 535, 536, 538, 539, 540, 543, 544, 546, 547, 548, 551, 552, 553, 554, 555, 558, 559, 560, 561, 562, 563, 565, 566, 567, 571, 572, 574], [0.05586, 0.05896, 0.03459, 0.03291, 0.009871, 0.007787, 0.01519, 0.04268, 0.07913, 0.1728, 0.09398, 0.3818, 0.005234, 0.02338, 0.05085, 0.0217, 0.05577, 0.03913, 0.05105, 0.06895, 0.1787, 0.07567, 0.1927, 0.2217, 0.04011, 0.02857, 0.1338, 0.2214, 0.06335, 0.1377, 0.09512, 0.206, 0.1667, 0.8932, 0.8749, 0.03304, 0.04822, 0.7971, 0.8372, 0.2787, 0.8057, 0.01887, 0.6189, 0.7986, 0.3788, 0.8385, 0.85, 0.6789, 0.05631, 0.0135, 0.6886, 0.8601, 0.8894, 0.8693, 0.02166, 0.8418, 0.7696, 0.05576, 0.203, 0.9164, 0.003634]): _vg.add([_i], _w, 'REPLACE')
_vg = ob_ninjamesh.vertex_groups.new(name='Arm2.R')
for _i, _w in zip([529, 530, 532, 533, 535, 536, 537, 538, 539, 541, 542, 543, 544, 545, 546, 547, 548, 549, 550, 551, 552, 554, 555, 556, 557, 558, 559, 560, 562, 563, 564, 566, 567, 568, 569, 570, 571, 572, 590, 591, 592, 593, 594, 619, 620], [0.02419, 0.0007059, 0.07872, 0.01808, 0.1177, 0.9498, 0.8353, 0.9438, 0.192, 0.281, 0.9408, 0.7107, 0.08085, 0.4914, 0.943, 0.3661, 0.04664, 0.8085, 0.9621, 0.612, 0.05189, 0.3077, 0.9377, 0.4282, 0.5298, 0.9507, 0.3012, 0.01103, 0.1226, 0.9484, 0.8225, 0.2158, 0.9243, 0.3142, 0.2816, 0.9747, 0.7936, 0.02042, 0.01577, 0.01745, 0.008682, 0.2476, 0.007607, 0.04476, 0.9023]): _vg.add([_i], _w, 'REPLACE')
_vg = ob_ninjamesh.vertex_groups.new(name='Hand.R')
for _i, _w in zip([153, 154, 155, 156, 157, 158, 159, 160, 161, 162, 163, 164, 165, 166, 167, 168, 169, 170, 171, 172, 173, 174, 175, 176, 177, 178, 179, 180, 181, 182, 183, 184, 185, 186, 187, 188, 189, 190, 191, 192, 193, 529, 530, 531, 532, 533, 537, 541, 542, 545, 549, 556, 557, 564, 568, 569, 582, 583, 584, 585, 586, 587, 588, 589, 590, 591, 592, 593, 594, 595, 596, 597, 598, 599, 600, 601, 602, 603, 604, 605, 606, 607, 608, 609, 610, 611, 612, 613, 614, 615, 616, 617, 618, 619, 620, 621, 622, 625, 626, 627, 628, 629, 630, 631, 632, 633, 634, 635, 636, 637, 638, 639, 640, 641, 642, 643, 644, 645, 646, 647, 648, 649, 650, 651], [1.0, 1.0, 1.0, 1.0, 1.0, 1.0, 1.0, 1.0, 1.0, 1.0, 1.0, 1.0, 1.0, 1.0, 1.0, 1.0, 1.0, 1.0, 1.0, 1.0, 1.0, 1.0, 1.0, 1.0, 1.0, 1.0, 1.0, 1.0, 1.0, 1.0, 1.0, 1.0, 1.0, 1.0, 1.0, 1.0, 1.0, 1.0, 1.0, 1.0, 1.0, 0.9629, 0.9746, 0.9793, 0.9212, 0.9659, 0.164, 0.7191, 0.04069, 0.5082, 0.1913, 0.5709, 0.4699, 0.1766, 0.6839, 0.7187, 0.9983, 0.9987, 0.9986, 0.9986, 0.9987, 0.9983, 0.9987, 0.9986, 0.9671, 0.9662, 0.9706, 0.7517, 0.9711, 0.9982, 0.996, 0.9786, 0.9964, 0.999, 0.9989, 0.99, 0.9978, 0.9984, 0.9933, 0.9986, 0.9987, 0.9974, 0.9989, 0.9992, 0.9906, 0.9976, 0.9987, 0.9975, 0.9962, 0.9825, 0.9902, 0.998, 0.999, 0.9526, 0.09686, 0.9903, 0.9902, 0.9987, 0.9987, 0.9986, 0.9987, 0.9992, 0.9988, 0.9992, 0.9781, 0.9989, 0.9995, 0.9991, 0.9935, 0.9987, 0.999, 0.9981, 0.997, 0.9985, 0.9843, 0.9986, 0.9984, 0.9987, 0.9981, 0.9975, 0.9882, 0.9984, 0.9986, 0.9927]): _vg.add([_i], _w, 'REPLACE')
_m = ob_ninjamesh.modifiers.new('Armature', 'ARMATURE')
_m.object = ob_armature

# ---- collection membership
col_collection_1.objects.link(ob_armature)
col_collection_1.objects.link(ob_ninjamesh)

# ---- scene / render settings (as saved in the file)
scene.frame_start = 1; scene.frame_end = 12; scene.frame_set(3)
scene.render.engine = 'BLENDER_EEVEE_NEXT'
scene.render.resolution_percentage = 50
scene.render.fps = 30
scene.render.dither_intensity = 0.0
scene.cycles.use_denoising = False
scene.cycles.samples = 10
scene.cycles.sampling_pattern = 'TABULATED_SOBOL'
scene.cycles.light_sampling_threshold = 0.0
scene.cycles.use_adaptive_sampling = False
scene.cycles.use_light_tree = False
scene.cycles.blur_glossy = 0.0
scene.cycles.pixel_filter_type = 'GAUSSIAN'
scene.cycles.sample_clamp_indirect = 0.0
scene.view_settings.view_transform = 'Standard'
bpy.context.view_layer.update()

# ---- added for rendering (the .blend has no active camera and no usable light): camera, sun
cam_auto = bpy.data.cameras.new('AutoCamera')
cam_auto.lens = 50.0
cam_auto.sensor_width = 36.0
cam_auto.clip_end = 1000.0
ob_auto_camera = bpy.data.objects.new('AutoCamera', cam_auto)
scene.collection.objects.link(ob_auto_camera)
ob_auto_camera.location = (9.41054, -9.49216, 10.7426)
ob_auto_camera.rotation_euler = (1.09748, -7.21219e-08, 0.694738)
scene.camera = ob_auto_camera
light_auto_sun = bpy.data.lights.new('AutoSun', 'SUN')
light_auto_sun.energy = 3.0
light_auto_sun.angle = 0.0523599
ob_auto_sun = bpy.data.objects.new('AutoSun', light_auto_sun)
scene.collection.objects.link(ob_auto_sun)
ob_auto_sun.rotation_euler = (0.872665, 0.174533, 0.523599)
bpy.context.view_layer.update()
